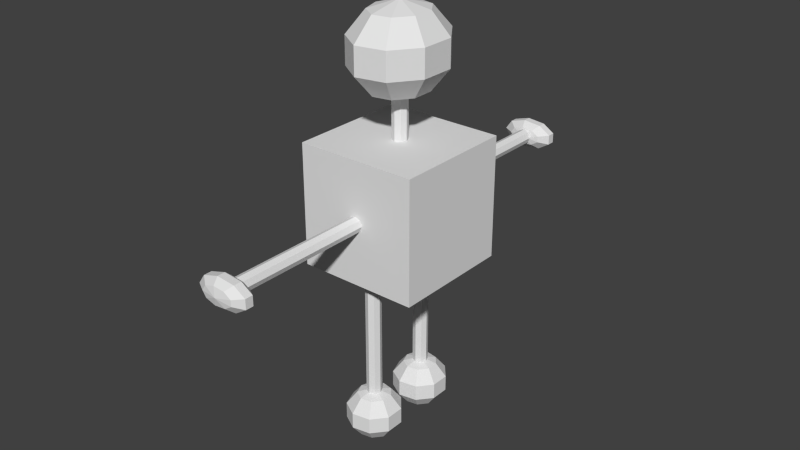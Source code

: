 # Source: TEST_MAN.blend  (saved by Blender 2.77.0; exported with 4.5.12 LTS)
import bpy
from mathutils import Matrix  # noqa: F401  (used for matrix-valued properties, if any)

bpy.ops.wm.read_factory_settings(use_empty=True)
scene = bpy.context.scene
scene.name = 'TEST MAN'

# ---- collections
col_collection_1 = bpy.data.collections.new('Collection 1'); scene.collection.children.link(col_collection_1)

# ---- materials (node trees are filled in below, after node groups)
mat_test_man = bpy.data.materials.new('TEST MAN')
mat_test_man.alpha_threshold = 0.0
mat_test_man.use_transparent_shadow = False
mat_test_man.roughness = 0.5

# ---- material node trees

# ---- world
world_test_man = bpy.data.worlds.new('TEST MAN'); scene.world = world_test_man
world_test_man.color = (0.05088, 0.05088, 0.05088)
world_test_man.use_sun_shadow = False
world_test_man.sun_shadow_jitter_overblur = 0.0
world_test_man.cycles.sampling_method = 'NONE'
world_test_man.cycles.sample_map_resolution = 256

# ---- meshes
me_test_man = bpy.data.meshes.new('TEST MAN')
me_test_man.from_pydata([(1.905e-10, 0.1958, -0.7498), (-0.02686, 0.1847, -0.7498), (-0.03798, 0.1578, -0.7498), (-0.02686, 0.131, -0.7498), (3.511e-09, 0.1198, -0.7498), (0.02686, 0.131, -0.7498), (0.03798, 0.1578, -0.7498), (0.02686, 0.1847, -0.7498), (1.905e-10, 0.1578, -0.7498), (-0.02686, 0.1847, 7.288e-09), (1.905e-10, 0.1958, 7.288e-09), (-0.03798, 0.1578, 7.288e-09), (-0.02686, 0.131, 7.288e-09), (3.511e-09, 0.1198, 7.288e-09), (0.02686, 0.131, 7.288e-09), (0.03798, 0.1578, 7.288e-09), (0.02686, 0.1847, 7.288e-09), (1.905e-10, 0.1578, -1.192e-07), (-0.08418, 0.1578, -0.6441), (-0.06448, 0.2118, -0.6441), (-0.1043, 0.2452, -0.7094), (-0.1043, 0.2452, -0.7901), (-0.06448, 0.2118, -0.8555), (3.212e-08, 0.1578, -0.8804), (-0.01462, 0.2406, -0.6441), (-0.02365, 0.2918, -0.7094), (-0.02365, 0.2918, -0.7901), (-0.01462, 0.2406, -0.8555), (0.04209, 0.2306, -0.6441), (0.0681, 0.2756, -0.7094), (0.0681, 0.2756, -0.7901), (0.04209, 0.2306, -0.8555), (0.0791, 0.1866, -0.6441), (0.128, 0.2043, -0.7094), (0.128, 0.2043, -0.7901), (0.0791, 0.1866, -0.8555), (0.0791, 0.1291, -0.6441), (0.128, 0.1113, -0.7094), (0.128, 0.1113, -0.7901), (0.0791, 0.1291, -0.8555), (0.04209, 0.08502, -0.6441), (0.0681, 0.04003, -0.7094), (0.0681, 0.04003, -0.7901), (0.04209, 0.08502, -0.8555), (-0.01462, 0.07504, -0.6441), (-0.02365, 0.02388, -0.7094), (-0.02365, 0.02388, -0.7901), (-0.01462, 0.07504, -0.8555), (2.253e-08, 0.1578, -0.6191), (-0.06448, 0.1038, -0.6441), (-0.1043, 0.0704, -0.7094), (-0.1043, 0.0704, -0.7901), (-0.06448, 0.1038, -0.8555), (-0.1362, 0.1578, -0.7094), (-0.1362, 0.1578, -0.7901), (-0.08418, 0.1578, -0.8555), (1.905e-10, 0.1958, -0.6248), (1.905e-10, 0.1958, -0.4998), (1.905e-10, 0.1958, -0.3749), (1.905e-10, 0.1958, -0.2499), (1.905e-10, 0.1958, -0.125), (0.02686, 0.1847, -0.125), (0.02686, 0.1847, -0.2499), (0.02686, 0.1847, -0.3749), (0.02686, 0.1847, -0.4998), (0.02686, 0.1847, -0.6248), (0.03798, 0.1578, -0.6248), (0.03798, 0.1578, -0.4998), (0.03798, 0.1578, -0.3749), (0.03798, 0.1578, -0.2499), (0.03798, 0.1578, -0.125), (0.02686, 0.131, -0.125), (0.02686, 0.131, -0.2499), (0.02686, 0.131, -0.3749), (0.02686, 0.131, -0.4998), (0.02686, 0.131, -0.6248), (3.511e-09, 0.1198, -0.6248), (3.511e-09, 0.1198, -0.4998), (3.511e-09, 0.1198, -0.3749), (3.511e-09, 0.1198, -0.2499), (3.511e-09, 0.1198, -0.125), (-0.02686, 0.131, -0.125), (-0.02686, 0.131, -0.2499), (-0.02686, 0.131, -0.3749), (-0.02686, 0.131, -0.4998), (-0.02686, 0.131, -0.6248), (-0.03798, 0.1578, -0.6248), (-0.03798, 0.1578, -0.4998), (-0.03798, 0.1578, -0.3749), (-0.03798, 0.1578, -0.2499), (-0.03798, 0.1578, -0.125), (-0.02686, 0.1847, -0.125), (-0.02686, 0.1847, -0.2499), (-0.02686, 0.1847, -0.3749), (-0.02686, 0.1847, -0.4998), (-0.02686, 0.1847, -0.6248), (0.0, -1.055, 0.2668), (-0.02686, -1.055, 0.2779), (-0.03798, -1.055, 0.3048), (-0.02686, -1.055, 0.3317), (3.321e-09, -1.055, 0.3428), (0.02686, -1.055, 0.3317), (0.03798, -1.055, 0.3048), (0.02686, -1.055, 0.2779), (0.0, -1.055, 0.3048), (-0.02686, -0.3048, 0.2779), (0.0, -0.3048, 0.2668), (-0.03798, -0.3048, 0.3048), (-0.02686, -0.3048, 0.3317), (3.321e-09, -0.3048, 0.3428), (0.02686, -0.3048, 0.3317), (0.03798, -0.3048, 0.3048), (0.02686, -0.3048, 0.2779), (0.0, -0.3048, 0.3048), (-0.08418, -1.004, 0.3048), (-0.06448, -1.004, 0.2762), (-0.1043, -1.035, 0.2585), (-0.1043, -1.074, 0.2585), (-0.06448, -1.105, 0.2762), (3.193e-08, -1.117, 0.3048), (-0.01462, -1.004, 0.2609), (-0.02365, -1.035, 0.2338), (-0.02365, -1.074, 0.2338), (-0.01462, -1.105, 0.2609), (0.04209, -1.004, 0.2662), (0.0681, -1.035, 0.2424), (0.0681, -1.074, 0.2424), (0.04209, -1.105, 0.2662), (0.0791, -1.004, 0.2896), (0.128, -1.035, 0.2802), (0.128, -1.074, 0.2802), (0.0791, -1.105, 0.2896), (0.0791, -1.004, 0.32), (0.128, -1.035, 0.3294), (0.128, -1.074, 0.3294), (0.0791, -1.105, 0.32), (0.04209, -1.004, 0.3434), (0.0681, -1.035, 0.3672), (0.0681, -1.074, 0.3672), (0.04209, -1.105, 0.3434), (-0.01462, -1.004, 0.3487), (-0.02365, -1.035, 0.3758), (-0.02365, -1.074, 0.3758), (-0.01462, -1.105, 0.3487), (2.234e-08, -0.9922, 0.3048), (-0.06448, -1.004, 0.3334), (-0.1043, -1.035, 0.3511), (-0.1043, -1.074, 0.3511), (-0.06448, -1.105, 0.3334), (-0.1362, -1.035, 0.3048), (-0.1362, -1.074, 0.3048), (-0.08418, -1.105, 0.3048), (0.0, -0.9296, 0.2668), (0.0, -0.8046, 0.2668), (0.0, -0.6797, 0.2668), (0.0, -0.5547, 0.2668), (0.0, -0.4298, 0.2668), (0.02686, -0.4298, 0.2779), (0.02686, -0.5547, 0.2779), (0.02686, -0.6797, 0.2779), (0.02686, -0.8046, 0.2779), (0.02686, -0.9296, 0.2779), (0.03798, -0.9296, 0.3048), (0.03798, -0.8046, 0.3048), (0.03798, -0.6797, 0.3048), (0.03798, -0.5547, 0.3048), (0.03798, -0.4298, 0.3048), (0.02686, -0.4298, 0.3317), (0.02686, -0.5547, 0.3317), (0.02686, -0.6797, 0.3317), (0.02686, -0.8046, 0.3317), (0.02686, -0.9296, 0.3317), (3.321e-09, -0.9296, 0.3428), (3.321e-09, -0.8046, 0.3428), (3.321e-09, -0.6797, 0.3428), (3.321e-09, -0.5547, 0.3428), (3.321e-09, -0.4298, 0.3428), (-0.02686, -0.4298, 0.3317), (-0.02686, -0.5547, 0.3317), (-0.02686, -0.6797, 0.3317), (-0.02686, -0.8046, 0.3317), (-0.02686, -0.9296, 0.3317), (-0.03798, -0.9296, 0.3048), (-0.03798, -0.8046, 0.3048), (-0.03798, -0.6797, 0.3048), (-0.03798, -0.5547, 0.3048), (-0.03798, -0.4298, 0.3048), (-0.02686, -0.4298, 0.2779), (-0.02686, -0.5547, 0.2779), (-0.02686, -0.6797, 0.2779), (-0.02686, -0.8046, 0.2779), (-0.02686, -0.9296, 0.2779), (0.0, 1.055, 0.3428), (-0.02686, 1.055, 0.3317), (-0.03798, 1.055, 0.3048), (-0.02686, 1.055, 0.2779), (3.321e-09, 1.055, 0.2668), (0.02686, 1.055, 0.2779), (0.03798, 1.055, 0.3048), (0.02686, 1.055, 0.3317), (0.0, 1.055, 0.3048), (-0.02686, 0.3048, 0.3317), (0.0, 0.3048, 0.3428), (-0.03798, 0.3048, 0.3048), (-0.02686, 0.3048, 0.2779), (3.321e-09, 0.3048, 0.2668), (0.02686, 0.3048, 0.2779), (0.03798, 0.3048, 0.3048), (0.02686, 0.3048, 0.3317), (0.0, 0.3048, 0.3048), (-0.08418, 1.004, 0.3048), (-0.06448, 1.004, 0.3334), (-0.1043, 1.035, 0.3511), (-0.1043, 1.074, 0.3511), (-0.06448, 1.105, 0.3334), (3.193e-08, 1.117, 0.3048), (-0.01462, 1.004, 0.3487), (-0.02365, 1.035, 0.3758), (-0.02365, 1.074, 0.3758), (-0.01462, 1.105, 0.3487), (0.04209, 1.004, 0.3434), (0.0681, 1.035, 0.3672), (0.0681, 1.074, 0.3672), (0.04209, 1.105, 0.3434), (0.0791, 1.004, 0.32), (0.128, 1.035, 0.3294), (0.128, 1.074, 0.3294), (0.0791, 1.105, 0.32), (0.0791, 1.004, 0.2896), (0.128, 1.035, 0.2802), (0.128, 1.074, 0.2802), (0.0791, 1.105, 0.2896), (0.04209, 1.004, 0.2662), (0.0681, 1.035, 0.2424), (0.0681, 1.074, 0.2424), (0.04209, 1.105, 0.2662), (-0.01462, 1.004, 0.2609), (-0.02365, 1.035, 0.2338), (-0.02365, 1.074, 0.2338), (-0.01462, 1.105, 0.2609), (2.234e-08, 0.9922, 0.3048), (-0.06448, 1.004, 0.2762), (-0.1043, 1.035, 0.2585), (-0.1043, 1.074, 0.2585), (-0.06448, 1.105, 0.2762), (-0.1362, 1.035, 0.3048), (-0.1362, 1.074, 0.3048), (-0.08418, 1.105, 0.3048), (0.0, 0.9296, 0.3428), (0.0, 0.8046, 0.3428), (0.0, 0.6797, 0.3428), (0.0, 0.5547, 0.3428), (0.0, 0.4298, 0.3428), (0.02686, 0.4298, 0.3317), (0.02686, 0.5547, 0.3317), (0.02686, 0.6797, 0.3317), (0.02686, 0.8046, 0.3317), (0.02686, 0.9296, 0.3317), (0.03798, 0.9296, 0.3048), (0.03798, 0.8046, 0.3048), (0.03798, 0.6797, 0.3048), (0.03798, 0.5547, 0.3048), (0.03798, 0.4298, 0.3048), (0.02686, 0.4298, 0.2779), (0.02686, 0.5547, 0.2779), (0.02686, 0.6797, 0.2779), (0.02686, 0.8046, 0.2779), (0.02686, 0.9296, 0.2779), (3.321e-09, 0.9296, 0.2668), (3.321e-09, 0.8046, 0.2668), (3.321e-09, 0.6797, 0.2668), (3.321e-09, 0.5547, 0.2668), (3.321e-09, 0.4298, 0.2668), (-0.02686, 0.4298, 0.2779), (-0.02686, 0.5547, 0.2779), (-0.02686, 0.6797, 0.2779), (-0.02686, 0.8046, 0.2779), (-0.02686, 0.9296, 0.2779), (-0.03798, 0.9296, 0.3048), (-0.03798, 0.8046, 0.3048), (-0.03798, 0.6797, 0.3048), (-0.03798, 0.5547, 0.3048), (-0.03798, 0.4298, 0.3048), (-0.02686, 0.4298, 0.3317), (-0.02686, 0.5547, 0.3317), (-0.02686, 0.6797, 0.3317), (-0.02686, 0.8046, 0.3317), (-0.02686, 0.9296, 0.3317), (1.905e-10, -0.03798, 0.8605), (-0.02686, -0.02686, 0.8605), (-0.03798, 2.465e-07, 0.8605), (-0.02686, 0.02686, 0.8605), (3.511e-09, 0.03798, 0.8605), (0.02686, 0.02686, 0.8605), (0.03798, 2.443e-07, 0.8605), (0.02686, -0.02686, 0.8605), (1.905e-10, 2.443e-07, 0.8605), (-0.02686, -0.02686, 0.6096), (1.905e-10, -0.03798, 0.6096), (-0.03798, 2.158e-09, 0.6096), (-0.02686, 0.02686, 0.6096), (3.511e-09, 0.03798, 0.6096), (0.02686, 0.02686, 0.6096), (0.03798, 4.452e-11, 0.6096), (0.02686, -0.02686, 0.6096), (1.905e-10, -6.226e-15, 0.6096), (-0.1352, 1.863e-07, 0.8459), (-0.1035, -0.1013, 0.8459), (-0.1675, -0.164, 0.9562), (-0.1675, -0.164, 1.093), (-0.1035, -0.1013, 1.203), (2.285e-08, 3.164e-07, 1.245), (-0.02347, -0.1553, 0.8459), (-0.03798, -0.2512, 0.9562), (-0.03798, -0.2512, 1.093), (-0.02347, -0.1553, 1.203), (0.06758, -0.1365, 0.8459), (0.1094, -0.2209, 0.9562), (0.1094, -0.2209, 1.093), (0.06758, -0.1365, 1.203), (0.127, -0.05392, 0.8459), (0.2055, -0.08725, 0.9562), (0.2055, -0.08725, 1.093), (0.127, -0.05392, 1.203), (0.127, 0.05392, 0.8459), (0.2055, 0.08725, 0.9562), (0.2055, 0.08725, 1.093), (0.127, 0.05392, 1.203), (0.06758, 0.1365, 0.8459), (0.1094, 0.2209, 0.9562), (0.1094, 0.2209, 1.093), (0.06758, 0.1365, 1.203), (-0.02347, 0.1553, 0.8459), (-0.03798, 0.2512, 0.9562), (-0.03798, 0.2512, 1.093), (-0.02347, 0.1553, 1.203), (7.453e-09, 1.877e-07, 0.8037), (-0.1035, 0.1013, 0.8459), (-0.1675, 0.164, 0.9562), (-0.1675, 0.164, 1.093), (-0.1035, 0.1013, 1.203), (-0.2187, 2.99e-07, 0.9562), (-0.2187, 3.434e-07, 1.093), (-0.1352, 3.466e-07, 1.203), (1.905e-10, -0.03798, 0.8187), (1.905e-10, -0.03798, 0.7768), (1.905e-10, -0.03798, 0.735), (1.905e-10, -0.03798, 0.6932), (1.905e-10, -0.03798, 0.6514), (0.02686, -0.02686, 0.6514), (0.02686, -0.02686, 0.6932), (0.02686, -0.02686, 0.735), (0.02686, -0.02686, 0.7768), (0.02686, -0.02686, 0.8187), (0.03798, 2.036e-07, 0.8187), (0.03798, 1.629e-07, 0.7768), (0.03798, 1.222e-07, 0.735), (0.03798, 8.148e-08, 0.6932), (0.03798, 4.076e-08, 0.6514), (0.02686, 0.02686, 0.6514), (0.02686, 0.02686, 0.6932), (0.02686, 0.02686, 0.735), (0.02686, 0.02686, 0.7768), (0.02686, 0.02686, 0.8187), (3.511e-09, 0.03798, 0.8187), (3.511e-09, 0.03798, 0.7768), (3.511e-09, 0.03798, 0.735), (3.511e-09, 0.03798, 0.6932), (3.511e-09, 0.03798, 0.6514), (-0.02686, 0.02686, 0.6514), (-0.02686, 0.02686, 0.6932), (-0.02686, 0.02686, 0.735), (-0.02686, 0.02686, 0.7768), (-0.02686, 0.02686, 0.8187), (-0.03798, 2.057e-07, 0.8187), (-0.03798, 1.65e-07, 0.7768), (-0.03798, 1.243e-07, 0.735), (-0.03798, 8.359e-08, 0.6932), (-0.03798, 4.288e-08, 0.6514), (-0.02686, -0.02686, 0.6514), (-0.02686, -0.02686, 0.6932), (-0.02686, -0.02686, 0.735), (-0.02686, -0.02686, 0.7768), (-0.02686, -0.02686, 0.8187), (1.905e-10, -0.153, -0.7498), (-0.02686, -0.1641, -0.7498), (-0.03798, -0.191, -0.7498), (-0.02686, -0.2178, -0.7498), (3.511e-09, -0.229, -0.7498), (0.02686, -0.2178, -0.7498), (0.03798, -0.191, -0.7498), (0.02686, -0.1641, -0.7498), (1.905e-10, -0.191, -0.7498), (-0.02686, -0.1641, 7.288e-09), (1.905e-10, -0.153, 7.288e-09), (-0.03798, -0.191, 7.288e-09), (-0.02686, -0.2178, 7.288e-09), (3.511e-09, -0.229, 7.288e-09), (0.02686, -0.2178, 7.288e-09), (0.03798, -0.191, 7.288e-09), (0.02686, -0.1641, 7.288e-09), (1.905e-10, -0.191, -1.192e-07), (-0.08418, -0.191, -0.6441), (-0.06448, -0.137, -0.6441), (-0.1043, -0.1036, -0.7094), (-0.1043, -0.1036, -0.7901), (-0.06448, -0.137, -0.8555), (3.212e-08, -0.191, -0.8804), (-0.01462, -0.1082, -0.6441), (-0.02365, -0.05705, -0.7094), (-0.02365, -0.05705, -0.7901), (-0.01462, -0.1082, -0.8555), (0.04209, -0.1182, -0.6441), (0.0681, -0.0732, -0.7094), (0.0681, -0.0732, -0.7901), (0.04209, -0.1182, -0.8555), (0.0791, -0.1622, -0.6441), (0.128, -0.1445, -0.7094), (0.128, -0.1445, -0.7901), (0.0791, -0.1622, -0.8555), (0.0791, -0.2197, -0.6441), (0.128, -0.2375, -0.7094), (0.128, -0.2375, -0.7901), (0.0791, -0.2197, -0.8555), (0.04209, -0.2638, -0.6441), (0.0681, -0.3088, -0.7094), (0.0681, -0.3088, -0.7901), (0.04209, -0.2638, -0.8555), (-0.01462, -0.2738, -0.6441), (-0.02365, -0.3249, -0.7094), (-0.02365, -0.3249, -0.7901), (-0.01462, -0.2738, -0.8555), (2.253e-08, -0.191, -0.6191), (-0.06448, -0.245, -0.6441), (-0.1043, -0.2784, -0.7094), (-0.1043, -0.2784, -0.7901), (-0.06448, -0.245, -0.8555), (-0.1362, -0.191, -0.7094), (-0.1362, -0.191, -0.7901), (-0.08418, -0.191, -0.8555), (1.905e-10, -0.153, -0.6248), (1.905e-10, -0.153, -0.4998), (1.905e-10, -0.153, -0.3749), (1.905e-10, -0.153, -0.2499), (1.905e-10, -0.153, -0.125), (0.02686, -0.1641, -0.125), (0.02686, -0.1641, -0.2499), (0.02686, -0.1641, -0.3749), (0.02686, -0.1641, -0.4998), (0.02686, -0.1641, -0.6248), (0.03798, -0.191, -0.6248), (0.03798, -0.191, -0.4998), (0.03798, -0.191, -0.3749), (0.03798, -0.191, -0.2499), (0.03798, -0.191, -0.125), (0.02686, -0.2178, -0.125), (0.02686, -0.2178, -0.2499), (0.02686, -0.2178, -0.3749), (0.02686, -0.2178, -0.4998), (0.02686, -0.2178, -0.6248), (3.511e-09, -0.229, -0.6248), (3.511e-09, -0.229, -0.4998), (3.511e-09, -0.229, -0.3749), (3.511e-09, -0.229, -0.2499), (3.511e-09, -0.229, -0.125), (-0.02686, -0.2178, -0.125), (-0.02686, -0.2178, -0.2499), (-0.02686, -0.2178, -0.3749), (-0.02686, -0.2178, -0.4998), (-0.02686, -0.2178, -0.6248), (-0.03798, -0.191, -0.6248), (-0.03798, -0.191, -0.4998), (-0.03798, -0.191, -0.3749), (-0.03798, -0.191, -0.2499), (-0.03798, -0.191, -0.125), (-0.02686, -0.1641, -0.125), (-0.02686, -0.1641, -0.2499), (-0.02686, -0.1641, -0.3749), (-0.02686, -0.1641, -0.4998), (-0.02686, -0.1641, -0.6248), (-0.3048, -0.3048, 0.0), (-0.3048, -0.3048, 0.6096), (-0.3048, 0.3048, 0.0), (-0.3048, 0.3048, 0.6096), (0.3048, -0.3048, 0.0), (0.3048, -0.3048, 0.6096), (0.3048, 0.3048, 0.0), (0.3048, 0.3048, 0.6096)], [], [(1, 8, 2), (2, 8, 3), (3, 8, 4), (4, 8, 5), (5, 8, 6), (6, 8, 7), (7, 8, 0), (0, 8, 1), (9, 11, 17), (11, 12, 17), (12, 13, 17), (13, 14, 17), (14, 15, 17), (15, 16, 17), (16, 10, 17), (10, 9, 17), (61, 60, 10, 16), (71, 70, 15, 14), (81, 80, 13, 12), (91, 90, 11, 9), (70, 61, 16, 15), (80, 71, 14, 13), (90, 81, 12, 11), (60, 91, 9, 10), (54, 53, 20, 21), (18, 48, 19), (55, 54, 21, 22), (53, 18, 19, 20), (23, 55, 22), (23, 22, 27), (21, 20, 25, 26), (19, 48, 24), (22, 21, 26, 27), (20, 19, 24, 25), (23, 27, 31), (26, 25, 29, 30), (24, 48, 28), (27, 26, 30, 31), (25, 24, 28, 29), (23, 31, 35), (30, 29, 33, 34), (28, 48, 32), (31, 30, 34, 35), (29, 28, 32, 33), (23, 35, 39), (34, 33, 37, 38), (32, 48, 36), (35, 34, 38, 39), (33, 32, 36, 37), (23, 39, 43), (38, 37, 41, 42), (36, 48, 40), (39, 38, 42, 43), (37, 36, 40, 41), (23, 43, 47), (42, 41, 45, 46), (40, 48, 44), (43, 42, 46, 47), (41, 40, 44, 45), (23, 47, 52), (46, 45, 50, 51), (44, 48, 49), (47, 46, 51, 52), (45, 44, 49, 50), (23, 52, 55), (51, 50, 53, 54), (49, 48, 18), (52, 51, 54, 55), (50, 49, 18, 53), (0, 1, 95, 56), (56, 95, 94, 57), (57, 94, 93, 58), (58, 93, 92, 59), (59, 92, 91, 60), (2, 3, 85, 86), (86, 85, 84, 87), (87, 84, 83, 88), (88, 83, 82, 89), (89, 82, 81, 90), (4, 5, 75, 76), (76, 75, 74, 77), (77, 74, 73, 78), (78, 73, 72, 79), (79, 72, 71, 80), (6, 7, 65, 66), (66, 65, 64, 67), (67, 64, 63, 68), (68, 63, 62, 69), (69, 62, 61, 70), (1, 2, 86, 95), (95, 86, 87, 94), (94, 87, 88, 93), (93, 88, 89, 92), (92, 89, 90, 91), (3, 4, 76, 85), (85, 76, 77, 84), (84, 77, 78, 83), (83, 78, 79, 82), (82, 79, 80, 81), (5, 6, 66, 75), (75, 66, 67, 74), (74, 67, 68, 73), (73, 68, 69, 72), (72, 69, 70, 71), (7, 0, 56, 65), (65, 56, 57, 64), (64, 57, 58, 63), (63, 58, 59, 62), (62, 59, 60, 61), (97, 104, 98), (98, 104, 99), (99, 104, 100), (100, 104, 101), (101, 104, 102), (102, 104, 103), (103, 104, 96), (96, 104, 97), (105, 107, 113), (107, 108, 113), (108, 109, 113), (109, 110, 113), (110, 111, 113), (111, 112, 113), (112, 106, 113), (106, 105, 113), (157, 156, 106, 112), (167, 166, 111, 110), (177, 176, 109, 108), (187, 186, 107, 105), (166, 157, 112, 111), (176, 167, 110, 109), (186, 177, 108, 107), (156, 187, 105, 106), (150, 149, 116, 117), (114, 144, 115), (151, 150, 117, 118), (149, 114, 115, 116), (119, 151, 118), (119, 118, 123), (117, 116, 121, 122), (115, 144, 120), (118, 117, 122, 123), (116, 115, 120, 121), (119, 123, 127), (122, 121, 125, 126), (120, 144, 124), (123, 122, 126, 127), (121, 120, 124, 125), (119, 127, 131), (126, 125, 129, 130), (124, 144, 128), (127, 126, 130, 131), (125, 124, 128, 129), (119, 131, 135), (130, 129, 133, 134), (128, 144, 132), (131, 130, 134, 135), (129, 128, 132, 133), (119, 135, 139), (134, 133, 137, 138), (132, 144, 136), (135, 134, 138, 139), (133, 132, 136, 137), (119, 139, 143), (138, 137, 141, 142), (136, 144, 140), (139, 138, 142, 143), (137, 136, 140, 141), (119, 143, 148), (142, 141, 146, 147), (140, 144, 145), (143, 142, 147, 148), (141, 140, 145, 146), (119, 148, 151), (147, 146, 149, 150), (145, 144, 114), (148, 147, 150, 151), (146, 145, 114, 149), (96, 97, 191, 152), (152, 191, 190, 153), (153, 190, 189, 154), (154, 189, 188, 155), (155, 188, 187, 156), (98, 99, 181, 182), (182, 181, 180, 183), (183, 180, 179, 184), (184, 179, 178, 185), (185, 178, 177, 186), (100, 101, 171, 172), (172, 171, 170, 173), (173, 170, 169, 174), (174, 169, 168, 175), (175, 168, 167, 176), (102, 103, 161, 162), (162, 161, 160, 163), (163, 160, 159, 164), (164, 159, 158, 165), (165, 158, 157, 166), (97, 98, 182, 191), (191, 182, 183, 190), (190, 183, 184, 189), (189, 184, 185, 188), (188, 185, 186, 187), (99, 100, 172, 181), (181, 172, 173, 180), (180, 173, 174, 179), (179, 174, 175, 178), (178, 175, 176, 177), (101, 102, 162, 171), (171, 162, 163, 170), (170, 163, 164, 169), (169, 164, 165, 168), (168, 165, 166, 167), (103, 96, 152, 161), (161, 152, 153, 160), (160, 153, 154, 159), (159, 154, 155, 158), (158, 155, 156, 157), (193, 200, 194), (194, 200, 195), (195, 200, 196), (196, 200, 197), (197, 200, 198), (198, 200, 199), (199, 200, 192), (192, 200, 193), (201, 203, 209), (203, 204, 209), (204, 205, 209), (205, 206, 209), (206, 207, 209), (207, 208, 209), (208, 202, 209), (202, 201, 209), (253, 252, 202, 208), (263, 262, 207, 206), (273, 272, 205, 204), (283, 282, 203, 201), (262, 253, 208, 207), (272, 263, 206, 205), (282, 273, 204, 203), (252, 283, 201, 202), (246, 245, 212, 213), (210, 240, 211), (247, 246, 213, 214), (245, 210, 211, 212), (215, 247, 214), (215, 214, 219), (213, 212, 217, 218), (211, 240, 216), (214, 213, 218, 219), (212, 211, 216, 217), (215, 219, 223), (218, 217, 221, 222), (216, 240, 220), (219, 218, 222, 223), (217, 216, 220, 221), (215, 223, 227), (222, 221, 225, 226), (220, 240, 224), (223, 222, 226, 227), (221, 220, 224, 225), (215, 227, 231), (226, 225, 229, 230), (224, 240, 228), (227, 226, 230, 231), (225, 224, 228, 229), (215, 231, 235), (230, 229, 233, 234), (228, 240, 232), (231, 230, 234, 235), (229, 228, 232, 233), (215, 235, 239), (234, 233, 237, 238), (232, 240, 236), (235, 234, 238, 239), (233, 232, 236, 237), (215, 239, 244), (238, 237, 242, 243), (236, 240, 241), (239, 238, 243, 244), (237, 236, 241, 242), (215, 244, 247), (243, 242, 245, 246), (241, 240, 210), (244, 243, 246, 247), (242, 241, 210, 245), (192, 193, 287, 248), (248, 287, 286, 249), (249, 286, 285, 250), (250, 285, 284, 251), (251, 284, 283, 252), (194, 195, 277, 278), (278, 277, 276, 279), (279, 276, 275, 280), (280, 275, 274, 281), (281, 274, 273, 282), (196, 197, 267, 268), (268, 267, 266, 269), (269, 266, 265, 270), (270, 265, 264, 271), (271, 264, 263, 272), (198, 199, 257, 258), (258, 257, 256, 259), (259, 256, 255, 260), (260, 255, 254, 261), (261, 254, 253, 262), (193, 194, 278, 287), (287, 278, 279, 286), (286, 279, 280, 285), (285, 280, 281, 284), (284, 281, 282, 283), (195, 196, 268, 277), (277, 268, 269, 276), (276, 269, 270, 275), (275, 270, 271, 274), (274, 271, 272, 273), (197, 198, 258, 267), (267, 258, 259, 266), (266, 259, 260, 265), (265, 260, 261, 264), (264, 261, 262, 263), (199, 192, 248, 257), (257, 248, 249, 256), (256, 249, 250, 255), (255, 250, 251, 254), (254, 251, 252, 253), (289, 296, 290), (290, 296, 291), (291, 296, 292), (292, 296, 293), (293, 296, 294), (294, 296, 295), (295, 296, 288), (288, 296, 289), (297, 299, 305), (299, 300, 305), (300, 301, 305), (301, 302, 305), (302, 303, 305), (303, 304, 305), (304, 298, 305), (298, 297, 305), (349, 348, 298, 304), (359, 358, 303, 302), (369, 368, 301, 300), (379, 378, 299, 297), (358, 349, 304, 303), (368, 359, 302, 301), (378, 369, 300, 299), (348, 379, 297, 298), (342, 341, 308, 309), (306, 336, 307), (343, 342, 309, 310), (341, 306, 307, 308), (311, 343, 310), (311, 310, 315), (309, 308, 313, 314), (307, 336, 312), (310, 309, 314, 315), (308, 307, 312, 313), (311, 315, 319), (314, 313, 317, 318), (312, 336, 316), (315, 314, 318, 319), (313, 312, 316, 317), (311, 319, 323), (318, 317, 321, 322), (316, 336, 320), (319, 318, 322, 323), (317, 316, 320, 321), (311, 323, 327), (322, 321, 325, 326), (320, 336, 324), (323, 322, 326, 327), (321, 320, 324, 325), (311, 327, 331), (326, 325, 329, 330), (324, 336, 328), (327, 326, 330, 331), (325, 324, 328, 329), (311, 331, 335), (330, 329, 333, 334), (328, 336, 332), (331, 330, 334, 335), (329, 328, 332, 333), (311, 335, 340), (334, 333, 338, 339), (332, 336, 337), (335, 334, 339, 340), (333, 332, 337, 338), (311, 340, 343), (339, 338, 341, 342), (337, 336, 306), (340, 339, 342, 343), (338, 337, 306, 341), (288, 289, 383, 344), (344, 383, 382, 345), (345, 382, 381, 346), (346, 381, 380, 347), (347, 380, 379, 348), (290, 291, 373, 374), (374, 373, 372, 375), (375, 372, 371, 376), (376, 371, 370, 377), (377, 370, 369, 378), (292, 293, 363, 364), (364, 363, 362, 365), (365, 362, 361, 366), (366, 361, 360, 367), (367, 360, 359, 368), (294, 295, 353, 354), (354, 353, 352, 355), (355, 352, 351, 356), (356, 351, 350, 357), (357, 350, 349, 358), (289, 290, 374, 383), (383, 374, 375, 382), (382, 375, 376, 381), (381, 376, 377, 380), (380, 377, 378, 379), (291, 292, 364, 373), (373, 364, 365, 372), (372, 365, 366, 371), (371, 366, 367, 370), (370, 367, 368, 369), (293, 294, 354, 363), (363, 354, 355, 362), (362, 355, 356, 361), (361, 356, 357, 360), (360, 357, 358, 359), (295, 288, 344, 353), (353, 344, 345, 352), (352, 345, 346, 351), (351, 346, 347, 350), (350, 347, 348, 349), (385, 392, 386), (386, 392, 387), (387, 392, 388), (388, 392, 389), (389, 392, 390), (390, 392, 391), (391, 392, 384), (384, 392, 385), (393, 395, 401), (395, 396, 401), (396, 397, 401), (397, 398, 401), (398, 399, 401), (399, 400, 401), (400, 394, 401), (394, 393, 401), (445, 444, 394, 400), (455, 454, 399, 398), (465, 464, 397, 396), (475, 474, 395, 393), (454, 445, 400, 399), (464, 455, 398, 397), (474, 465, 396, 395), (444, 475, 393, 394), (438, 437, 404, 405), (402, 432, 403), (439, 438, 405, 406), (437, 402, 403, 404), (407, 439, 406), (407, 406, 411), (405, 404, 409, 410), (403, 432, 408), (406, 405, 410, 411), (404, 403, 408, 409), (407, 411, 415), (410, 409, 413, 414), (408, 432, 412), (411, 410, 414, 415), (409, 408, 412, 413), (407, 415, 419), (414, 413, 417, 418), (412, 432, 416), (415, 414, 418, 419), (413, 412, 416, 417), (407, 419, 423), (418, 417, 421, 422), (416, 432, 420), (419, 418, 422, 423), (417, 416, 420, 421), (407, 423, 427), (422, 421, 425, 426), (420, 432, 424), (423, 422, 426, 427), (421, 420, 424, 425), (407, 427, 431), (426, 425, 429, 430), (424, 432, 428), (427, 426, 430, 431), (425, 424, 428, 429), (407, 431, 436), (430, 429, 434, 435), (428, 432, 433), (431, 430, 435, 436), (429, 428, 433, 434), (407, 436, 439), (435, 434, 437, 438), (433, 432, 402), (436, 435, 438, 439), (434, 433, 402, 437), (384, 385, 479, 440), (440, 479, 478, 441), (441, 478, 477, 442), (442, 477, 476, 443), (443, 476, 475, 444), (386, 387, 469, 470), (470, 469, 468, 471), (471, 468, 467, 472), (472, 467, 466, 473), (473, 466, 465, 474), (388, 389, 459, 460), (460, 459, 458, 461), (461, 458, 457, 462), (462, 457, 456, 463), (463, 456, 455, 464), (390, 391, 449, 450), (450, 449, 448, 451), (451, 448, 447, 452), (452, 447, 446, 453), (453, 446, 445, 454), (385, 386, 470, 479), (479, 470, 471, 478), (478, 471, 472, 477), (477, 472, 473, 476), (476, 473, 474, 475), (387, 388, 460, 469), (469, 460, 461, 468), (468, 461, 462, 467), (467, 462, 463, 466), (466, 463, 464, 465), (389, 390, 450, 459), (459, 450, 451, 458), (458, 451, 452, 457), (457, 452, 453, 456), (456, 453, 454, 455), (391, 384, 440, 449), (449, 440, 441, 448), (448, 441, 442, 447), (447, 442, 443, 446), (446, 443, 444, 445), (481, 483, 482, 480), (483, 487, 486, 482), (487, 485, 484, 486), (485, 481, 480, 484), (480, 482, 486, 484), (485, 487, 483, 481)])
_uv = me_test_man.uv_layers.new(name='TEST MAN')
_uv.uv.foreach_set('vector', [0.7965, 0.1594, 0.789, 0.1594, 0.789, 0.1594, 0.789, 0.1594, 0.789, 0.1594, 0.7815, 0.1594, 0.7815, 0.1594, 0.789, 0.1594, 0.7784, 0.1594, 0.7784, 0.1594, 0.789, 0.1594, 0.7815, 0.1594, 0.7815, 0.1594, 0.789, 0.1594, 0.789, 0.1594, 0.789, 0.1594, 0.789, 0.1594, 0.7965, 0.1594, 0.7965, 0.1594, 0.789, 0.1594, 0.7996, 0.1594, 0.7996, 0.1594, 0.789, 0.1594, 0.7965, 0.1594, 0.7965, 0.99, 0.789, 0.99, 0.789, 0.99, 0.789, 0.99, 0.7815, 0.99, 0.789, 0.99, 0.7815, 0.99, 0.7784, 0.99, 0.789, 0.99, 0.7784, 0.99, 0.7815, 0.99, 0.789, 0.99, 0.7815, 0.99, 0.789, 0.99, 0.789, 0.99, 0.789, 0.99, 0.7965, 0.99, 0.789, 0.99, 0.7965, 0.99, 0.7996, 0.99, 0.789, 0.99, 0.7996, 0.99, 0.7965, 0.99, 0.789, 0.99, 0.7965, 0.8515, 0.7996, 0.8515, 0.7996, 0.99, 0.7965, 0.99, 0.7815, 0.8515, 0.789, 0.8515, 0.789, 0.99, 0.7815, 0.99, 0.7815, 0.8515, 0.7784, 0.8515, 0.7784, 0.99, 0.7815, 0.99, 0.7965, 0.8515, 0.789, 0.8515, 0.789, 0.99, 0.7965, 0.99, 0.789, 0.8515, 0.7965, 0.8515, 0.7965, 0.99, 0.789, 0.99, 0.7784, 0.8515, 0.7815, 0.8515, 0.7815, 0.99, 0.7784, 0.99, 0.789, 0.8515, 0.7815, 0.8515, 0.7815, 0.99, 0.789, 0.99, 0.7996, 0.8515, 0.7965, 0.8515, 0.7965, 0.99, 0.7996, 0.99, 0.789, 0.1147, 0.789, 0.2041, 0.8135, 0.2041, 0.8135, 0.1147, 0.789, 0.2765, 0.789, 0.3041, 0.8041, 0.2765, 0.789, 0.04233, 0.789, 0.1147, 0.8135, 0.1147, 0.8041, 0.04233, 0.789, 0.2041, 0.789, 0.2765, 0.8041, 0.2765, 0.8135, 0.2041, 0.789, 0.01469, 0.789, 0.04233, 0.8041, 0.04233, 0.789, 0.01469, 0.8041, 0.04233, 0.8122, 0.04233, 0.8135, 0.1147, 0.8135, 0.2041, 0.8265, 0.2041, 0.8265, 0.1147, 0.8041, 0.2765, 0.789, 0.3041, 0.8122, 0.2765, 0.8041, 0.04233, 0.8135, 0.1147, 0.8265, 0.1147, 0.8122, 0.04233, 0.8135, 0.2041, 0.8041, 0.2765, 0.8122, 0.2765, 0.8265, 0.2041, 0.789, 0.01469, 0.8122, 0.04233, 0.8094, 0.04233, 0.8265, 0.1147, 0.8265, 0.2041, 0.822, 0.2041, 0.822, 0.1147, 0.8122, 0.2765, 0.789, 0.3041, 0.8094, 0.2765, 0.8122, 0.04233, 0.8265, 0.1147, 0.822, 0.1147, 0.8094, 0.04233, 0.8265, 0.2041, 0.8122, 0.2765, 0.8094, 0.2765, 0.822, 0.2041, 0.789, 0.01469, 0.8094, 0.04233, 0.797, 0.04233, 0.822, 0.1147, 0.822, 0.2041, 0.802, 0.2041, 0.802, 0.1147, 0.8094, 0.2765, 0.789, 0.3041, 0.797, 0.2765, 0.8094, 0.04233, 0.822, 0.1147, 0.802, 0.1147, 0.797, 0.04233, 0.822, 0.2041, 0.8094, 0.2765, 0.797, 0.2765, 0.802, 0.2041, 0.789, 0.01469, 0.797, 0.04233, 0.7809, 0.04233, 0.802, 0.1147, 0.802, 0.2041, 0.776, 0.2041, 0.776, 0.1147, 0.797, 0.2765, 0.789, 0.3041, 0.7809, 0.2765, 0.797, 0.04233, 0.802, 0.1147, 0.776, 0.1147, 0.7809, 0.04233, 0.802, 0.2041, 0.797, 0.2765, 0.7809, 0.2765, 0.776, 0.2041, 0.789, 0.01469, 0.7809, 0.04233, 0.7686, 0.04233, 0.776, 0.1147, 0.776, 0.2041, 0.756, 0.2041, 0.756, 0.1147, 0.7809, 0.2765, 0.789, 0.3041, 0.7686, 0.2765, 0.7809, 0.04233, 0.776, 0.1147, 0.756, 0.1147, 0.7686, 0.04233, 0.776, 0.2041, 0.7809, 0.2765, 0.7686, 0.2765, 0.756, 0.2041, 0.789, 0.01469, 0.7686, 0.04233, 0.7658, 0.04233, 0.756, 0.1147, 0.756, 0.2041, 0.7515, 0.2041, 0.7515, 0.1147, 0.7686, 0.2765, 0.789, 0.3041, 0.7658, 0.2765, 0.7686, 0.04233, 0.756, 0.1147, 0.7515, 0.1147, 0.7658, 0.04233, 0.756, 0.2041, 0.7686, 0.2765, 0.7658, 0.2765, 0.7515, 0.2041, 0.789, 0.01469, 0.7658, 0.04233, 0.7739, 0.04233, 0.7515, 0.1147, 0.7515, 0.2041, 0.7645, 0.2041, 0.7645, 0.1147, 0.7658, 0.2765, 0.789, 0.3041, 0.7739, 0.2765, 0.7658, 0.04233, 0.7515, 0.1147, 0.7645, 0.1147, 0.7739, 0.04233, 0.7515, 0.2041, 0.7658, 0.2765, 0.7739, 0.2765, 0.7645, 0.2041, 0.789, 0.01469, 0.7739, 0.04233, 0.789, 0.04233, 0.7645, 0.1147, 0.7645, 0.2041, 0.789, 0.2041, 0.789, 0.1147, 0.7739, 0.2765, 0.789, 0.3041, 0.789, 0.2765, 0.7739, 0.04233, 0.7645, 0.1147, 0.789, 0.1147, 0.789, 0.04233, 0.7645, 0.2041, 0.7739, 0.2765, 0.789, 0.2765, 0.789, 0.2041, 0.7996, 0.1594, 0.7965, 0.1594, 0.7965, 0.2978, 0.7996, 0.2978, 0.7996, 0.2978, 0.7965, 0.2978, 0.7965, 0.4363, 0.7996, 0.4363, 0.7996, 0.4363, 0.7965, 0.4363, 0.7965, 0.5747, 0.7996, 0.5747, 0.7996, 0.5747, 0.7965, 0.5747, 0.7965, 0.7131, 0.7996, 0.7131, 0.7996, 0.7131, 0.7965, 0.7131, 0.7965, 0.8515, 0.7996, 0.8515, 0.789, 0.1594, 0.7815, 0.1594, 0.7815, 0.2978, 0.789, 0.2978, 0.789, 0.2978, 0.7815, 0.2978, 0.7815, 0.4363, 0.789, 0.4363, 0.789, 0.4363, 0.7815, 0.4363, 0.7815, 0.5747, 0.789, 0.5747, 0.789, 0.5747, 0.7815, 0.5747, 0.7815, 0.7131, 0.789, 0.7131, 0.789, 0.7131, 0.7815, 0.7131, 0.7815, 0.8515, 0.789, 0.8515, 0.7784, 0.1594, 0.7815, 0.1594, 0.7815, 0.2978, 0.7784, 0.2978, 0.7784, 0.2978, 0.7815, 0.2978, 0.7815, 0.4363, 0.7784, 0.4363, 0.7784, 0.4363, 0.7815, 0.4363, 0.7815, 0.5747, 0.7784, 0.5747, 0.7784, 0.5747, 0.7815, 0.5747, 0.7815, 0.7131, 0.7784, 0.7131, 0.7784, 0.7131, 0.7815, 0.7131, 0.7815, 0.8515, 0.7784, 0.8515, 0.789, 0.1594, 0.7965, 0.1594, 0.7965, 0.2978, 0.789, 0.2978, 0.789, 0.2978, 0.7965, 0.2978, 0.7965, 0.4363, 0.789, 0.4363, 0.789, 0.4363, 0.7965, 0.4363, 0.7965, 0.5747, 0.789, 0.5747, 0.789, 0.5747, 0.7965, 0.5747, 0.7965, 0.7131, 0.789, 0.7131, 0.789, 0.7131, 0.7965, 0.7131, 0.7965, 0.8515, 0.789, 0.8515, 0.7965, 0.1594, 0.789, 0.1594, 0.789, 0.2978, 0.7965, 0.2978, 0.7965, 0.2978, 0.789, 0.2978, 0.789, 0.4363, 0.7965, 0.4363, 0.7965, 0.4363, 0.789, 0.4363, 0.789, 0.5747, 0.7965, 0.5747, 0.7965, 0.5747, 0.789, 0.5747, 0.789, 0.7131, 0.7965, 0.7131, 0.7965, 0.7131, 0.789, 0.7131, 0.789, 0.8515, 0.7965, 0.8515, 0.7815, 0.1594, 0.7784, 0.1594, 0.7784, 0.2978, 0.7815, 0.2978, 0.7815, 0.2978, 0.7784, 0.2978, 0.7784, 0.4363, 0.7815, 0.4363, 0.7815, 0.4363, 0.7784, 0.4363, 0.7784, 0.5747, 0.7815, 0.5747, 0.7815, 0.5747, 0.7784, 0.5747, 0.7784, 0.7131, 0.7815, 0.7131, 0.7815, 0.7131, 0.7784, 0.7131, 0.7784, 0.8515, 0.7815, 0.8515, 0.7815, 0.1594, 0.789, 0.1594, 0.789, 0.2978, 0.7815, 0.2978, 0.7815, 0.2978, 0.789, 0.2978, 0.789, 0.4363, 0.7815, 0.4363, 0.7815, 0.4363, 0.789, 0.4363, 0.789, 0.5747, 0.7815, 0.5747, 0.7815, 0.5747, 0.789, 0.5747, 0.789, 0.7131, 0.7815, 0.7131, 0.7815, 0.7131, 0.789, 0.7131, 0.789, 0.8515, 0.7815, 0.8515, 0.7965, 0.1594, 0.7996, 0.1594, 0.7996, 0.2978, 0.7965, 0.2978, 0.7965, 0.2978, 0.7996, 0.2978, 0.7996, 0.4363, 0.7965, 0.4363, 0.7965, 0.4363, 0.7996, 0.4363, 0.7996, 0.5747, 0.7965, 0.5747, 0.7965, 0.5747, 0.7996, 0.5747, 0.7996, 0.7131, 0.7965, 0.7131, 0.7965, 0.7131, 0.7996, 0.7131, 0.7996, 0.8515, 0.7965, 0.8515, 0.6669, 0.3284, 0.6669, 0.5008, 0.6669, 0.5008, 0.6669, 0.5008, 0.6669, 0.5008, 0.6669, 0.6733, 0.6669, 0.6733, 0.6669, 0.5008, 0.6669, 0.7447, 0.6669, 0.7447, 0.6669, 0.5008, 0.6669, 0.6733, 0.6669, 0.6733, 0.6669, 0.5008, 0.6669, 0.5008, 0.6669, 0.5008, 0.6669, 0.5008, 0.6669, 0.3284, 0.6669, 0.3284, 0.6669, 0.5008, 0.6669, 0.2569, 0.6669, 0.2569, 0.6669, 0.5008, 0.6669, 0.3284, 0.8768, 0.3284, 0.8768, 0.5008, 0.8768, 0.5008, 0.8768, 0.5008, 0.8768, 0.6733, 0.8768, 0.5008, 0.8768, 0.6733, 0.8768, 0.7447, 0.8768, 0.5008, 0.8768, 0.7447, 0.8768, 0.6733, 0.8768, 0.5008, 0.8768, 0.6733, 0.8768, 0.5008, 0.8768, 0.5008, 0.8768, 0.5008, 0.8768, 0.3284, 0.8768, 0.5008, 0.8768, 0.3284, 0.8768, 0.2569, 0.8768, 0.5008, 0.8768, 0.2569, 0.8768, 0.3284, 0.8768, 0.5008, 0.8419, 0.3284, 0.8419, 0.2569, 0.8768, 0.2569, 0.8768, 0.3284, 0.8419, 0.6733, 0.8419, 0.5008, 0.8768, 0.5008, 0.8768, 0.6733, 0.8419, 0.6733, 0.8419, 0.7447, 0.8768, 0.7447, 0.8768, 0.6733, 0.8419, 0.3284, 0.8419, 0.5008, 0.8768, 0.5008, 0.8768, 0.3284, 0.8419, 0.5008, 0.8419, 0.3284, 0.8768, 0.3284, 0.8768, 0.5008, 0.8419, 0.7447, 0.8419, 0.6733, 0.8768, 0.6733, 0.8768, 0.7447, 0.8419, 0.5008, 0.8419, 0.6733, 0.8768, 0.6733, 0.8768, 0.5008, 0.8419, 0.2569, 0.8419, 0.3284, 0.8768, 0.3284, 0.8768, 0.2569, 0.6615, 0.5008, 0.6723, 0.5008, 0.6723, 0.2034, 0.6615, 0.2034, 0.681, 0.5008, 0.6844, 0.5008, 0.681, 0.317, 0.6528, 0.5008, 0.6615, 0.5008, 0.6615, 0.2034, 0.6528, 0.317, 0.6723, 0.5008, 0.681, 0.5008, 0.681, 0.317, 0.6723, 0.2034, 0.6495, 0.5008, 0.6528, 0.5008, 0.6528, 0.317, 0.6495, 0.5008, 0.6528, 0.317, 0.6528, 0.2192, 0.6615, 0.2034, 0.6723, 0.2034, 0.6723, 0.04511, 0.6615, 0.04511, 0.681, 0.317, 0.6844, 0.5008, 0.681, 0.2192, 0.6528, 0.317, 0.6615, 0.2034, 0.6615, 0.04511, 0.6528, 0.2192, 0.6723, 0.2034, 0.681, 0.317, 0.681, 0.2192, 0.6723, 0.04511, 0.6495, 0.5008, 0.6528, 0.2192, 0.6528, 0.2531, 0.6615, 0.04511, 0.6723, 0.04511, 0.6723, 0.1001, 0.6615, 0.1001, 0.681, 0.2192, 0.6844, 0.5008, 0.681, 0.2531, 0.6528, 0.2192, 0.6615, 0.04511, 0.6615, 0.1001, 0.6528, 0.2531, 0.6723, 0.04511, 0.681, 0.2192, 0.681, 0.2531, 0.6723, 0.1001, 0.6495, 0.5008, 0.6528, 0.2531, 0.6528, 0.403, 0.6615, 0.1001, 0.6723, 0.1001, 0.6723, 0.3425, 0.6615, 0.3425, 0.681, 0.2531, 0.6844, 0.5008, 0.681, 0.403, 0.6528, 0.2531, 0.6615, 0.1001, 0.6615, 0.3425, 0.6528, 0.403, 0.6723, 0.1001, 0.681, 0.2531, 0.681, 0.403, 0.6723, 0.3425, 0.6495, 0.5008, 0.6528, 0.403, 0.6528, 0.5986, 0.6615, 0.3425, 0.6723, 0.3425, 0.6723, 0.6591, 0.6615, 0.6591, 0.681, 0.403, 0.6844, 0.5008, 0.681, 0.5986, 0.6528, 0.403, 0.6615, 0.3425, 0.6615, 0.6591, 0.6528, 0.5986, 0.6723, 0.3425, 0.681, 0.403, 0.681, 0.5986, 0.6723, 0.6591, 0.6495, 0.5008, 0.6528, 0.5986, 0.6528, 0.7485, 0.6615, 0.6591, 0.6723, 0.6591, 0.6723, 0.9015, 0.6615, 0.9015, 0.681, 0.5986, 0.6844, 0.5008, 0.681, 0.7485, 0.6528, 0.5986, 0.6615, 0.6591, 0.6615, 0.9015, 0.6528, 0.7485, 0.6723, 0.6591, 0.681, 0.5986, 0.681, 0.7485, 0.6723, 0.9015, 0.6495, 0.5008, 0.6528, 0.7485, 0.6528, 0.7825, 0.6615, 0.9015, 0.6723, 0.9015, 0.6723, 0.9565, 0.6615, 0.9565, 0.681, 0.7485, 0.6844, 0.5008, 0.681, 0.7825, 0.6528, 0.7485, 0.6615, 0.9015, 0.6615, 0.9565, 0.6528, 0.7825, 0.6723, 0.9015, 0.681, 0.7485, 0.681, 0.7825, 0.6723, 0.9565, 0.6495, 0.5008, 0.6528, 0.7825, 0.6528, 0.6846, 0.6615, 0.9565, 0.6723, 0.9565, 0.6723, 0.7982, 0.6615, 0.7982, 0.681, 0.7825, 0.6844, 0.5008, 0.681, 0.6846, 0.6528, 0.7825, 0.6615, 0.9565, 0.6615, 0.7982, 0.6528, 0.6846, 0.6723, 0.9565, 0.681, 0.7825, 0.681, 0.6846, 0.6723, 0.7982, 0.6495, 0.5008, 0.6528, 0.6846, 0.6528, 0.5008, 0.6615, 0.7982, 0.6723, 0.7982, 0.6723, 0.5008, 0.6615, 0.5008, 0.681, 0.6846, 0.6844, 0.5008, 0.681, 0.5008, 0.6528, 0.6846, 0.6615, 0.7982, 0.6615, 0.5008, 0.6528, 0.5008, 0.6723, 0.7982, 0.681, 0.6846, 0.681, 0.5008, 0.6723, 0.5008, 0.6669, 0.2569, 0.6669, 0.3284, 0.7019, 0.3284, 0.7019, 0.2569, 0.7019, 0.2569, 0.7019, 0.3284, 0.7369, 0.3284, 0.7369, 0.2569, 0.7369, 0.2569, 0.7369, 0.3284, 0.7719, 0.3284, 0.7719, 0.2569, 0.7719, 0.2569, 0.7719, 0.3284, 0.8069, 0.3284, 0.8069, 0.2569, 0.8069, 0.2569, 0.8069, 0.3284, 0.8419, 0.3284, 0.8419, 0.2569, 0.6669, 0.5008, 0.6669, 0.6733, 0.7019, 0.6733, 0.7019, 0.5008, 0.7019, 0.5008, 0.7019, 0.6733, 0.7369, 0.6733, 0.7369, 0.5008, 0.7369, 0.5008, 0.7369, 0.6733, 0.7719, 0.6733, 0.7719, 0.5008, 0.7719, 0.5008, 0.7719, 0.6733, 0.8069, 0.6733, 0.8069, 0.5008, 0.8069, 0.5008, 0.8069, 0.6733, 0.8419, 0.6733, 0.8419, 0.5008, 0.6669, 0.7447, 0.6669, 0.6733, 0.7019, 0.6733, 0.7019, 0.7447, 0.7019, 0.7447, 0.7019, 0.6733, 0.7369, 0.6733, 0.7369, 0.7447, 0.7369, 0.7447, 0.7369, 0.6733, 0.7719, 0.6733, 0.7719, 0.7447, 0.7719, 0.7447, 0.7719, 0.6733, 0.8069, 0.6733, 0.8069, 0.7447, 0.8069, 0.7447, 0.8069, 0.6733, 0.8419, 0.6733, 0.8419, 0.7447, 0.6669, 0.5008, 0.6669, 0.3284, 0.7019, 0.3284, 0.7019, 0.5008, 0.7019, 0.5008, 0.7019, 0.3284, 0.7369, 0.3284, 0.7369, 0.5008, 0.7369, 0.5008, 0.7369, 0.3284, 0.7719, 0.3284, 0.7719, 0.5008, 0.7719, 0.5008, 0.7719, 0.3284, 0.8069, 0.3284, 0.8069, 0.5008, 0.8069, 0.5008, 0.8069, 0.3284, 0.8419, 0.3284, 0.8419, 0.5008, 0.6669, 0.3284, 0.6669, 0.5008, 0.7019, 0.5008, 0.7019, 0.3284, 0.7019, 0.3284, 0.7019, 0.5008, 0.7369, 0.5008, 0.7369, 0.3284, 0.7369, 0.3284, 0.7369, 0.5008, 0.7719, 0.5008, 0.7719, 0.3284, 0.7719, 0.3284, 0.7719, 0.5008, 0.8069, 0.5008, 0.8069, 0.3284, 0.8069, 0.3284, 0.8069, 0.5008, 0.8419, 0.5008, 0.8419, 0.3284, 0.6669, 0.6733, 0.6669, 0.7447, 0.7019, 0.7447, 0.7019, 0.6733, 0.7019, 0.6733, 0.7019, 0.7447, 0.7369, 0.7447, 0.7369, 0.6733, 0.7369, 0.6733, 0.7369, 0.7447, 0.7719, 0.7447, 0.7719, 0.6733, 0.7719, 0.6733, 0.7719, 0.7447, 0.8069, 0.7447, 0.8069, 0.6733, 0.8069, 0.6733, 0.8069, 0.7447, 0.8419, 0.7447, 0.8419, 0.6733, 0.6669, 0.6733, 0.6669, 0.5008, 0.7019, 0.5008, 0.7019, 0.6733, 0.7019, 0.6733, 0.7019, 0.5008, 0.7369, 0.5008, 0.7369, 0.6733, 0.7369, 0.6733, 0.7369, 0.5008, 0.7719, 0.5008, 0.7719, 0.6733, 0.7719, 0.6733, 0.7719, 0.5008, 0.8069, 0.5008, 0.8069, 0.6733, 0.8069, 0.6733, 0.8069, 0.5008, 0.8419, 0.5008, 0.8419, 0.6733, 0.6669, 0.3284, 0.6669, 0.2569, 0.7019, 0.2569, 0.7019, 0.3284, 0.7019, 0.3284, 0.7019, 0.2569, 0.7369, 0.2569, 0.7369, 0.3284, 0.7369, 0.3284, 0.7369, 0.2569, 0.7719, 0.2569, 0.7719, 0.3284, 0.7719, 0.3284, 0.7719, 0.2569, 0.8069, 0.2569, 0.8069, 0.3284, 0.8069, 0.3284, 0.8069, 0.2569, 0.8419, 0.2569, 0.8419, 0.3284, 0.6679, 0.3182, 0.6679, 0.5008, 0.6679, 0.5008, 0.6679, 0.5008, 0.6679, 0.5008, 0.6679, 0.6834, 0.6679, 0.6834, 0.6679, 0.5008, 0.6679, 0.759, 0.6679, 0.759, 0.6679, 0.5008, 0.6679, 0.6834, 0.6679, 0.6834, 0.6679, 0.5008, 0.6679, 0.5008, 0.6679, 0.5008, 0.6679, 0.5008, 0.6679, 0.3182, 0.6679, 0.3182, 0.6679, 0.5008, 0.6679, 0.2426, 0.6679, 0.2426, 0.6679, 0.5008, 0.6679, 0.3182, 0.8902, 0.3182, 0.8902, 0.5008, 0.8902, 0.5008, 0.8902, 0.5008, 0.8902, 0.6834, 0.8902, 0.5008, 0.8902, 0.6834, 0.8902, 0.759, 0.8902, 0.5008, 0.8902, 0.759, 0.8902, 0.6834, 0.8902, 0.5008, 0.8902, 0.6834, 0.8902, 0.5008, 0.8902, 0.5008, 0.8902, 0.5008, 0.8902, 0.3182, 0.8902, 0.5008, 0.8902, 0.3182, 0.8902, 0.2426, 0.8902, 0.5008, 0.8902, 0.2426, 0.8902, 0.3182, 0.8902, 0.5008, 0.8531, 0.3182, 0.8531, 0.2426, 0.8902, 0.2426, 0.8902, 0.3182, 0.8531, 0.6834, 0.8531, 0.5008, 0.8902, 0.5008, 0.8902, 0.6834, 0.8531, 0.6834, 0.8531, 0.759, 0.8902, 0.759, 0.8902, 0.6834, 0.8531, 0.3182, 0.8531, 0.5008, 0.8902, 0.5008, 0.8902, 0.3182, 0.8531, 0.5008, 0.8531, 0.3182, 0.8902, 0.3182, 0.8902, 0.5008, 0.8531, 0.759, 0.8531, 0.6834, 0.8902, 0.6834, 0.8902, 0.759, 0.8531, 0.5008, 0.8531, 0.6834, 0.8902, 0.6834, 0.8902, 0.5008, 0.8531, 0.2426, 0.8531, 0.3182, 0.8902, 0.3182, 0.8902, 0.2426, 0.6622, 0.5008, 0.6736, 0.5008, 0.6736, 0.1859, 0.6622, 0.1859, 0.6829, 0.5008, 0.6864, 0.5008, 0.6829, 0.3062, 0.653, 0.5008, 0.6622, 0.5008, 0.6622, 0.1859, 0.653, 0.3062, 0.6736, 0.5008, 0.6829, 0.5008, 0.6829, 0.3062, 0.6736, 0.1859, 0.6494, 0.5008, 0.653, 0.5008, 0.653, 0.3062, 0.6494, 0.5008, 0.653, 0.3062, 0.653, 0.2026, 0.6622, 0.1859, 0.6736, 0.1859, 0.6736, 0.01835, 0.6622, 0.01835, 0.6829, 0.3062, 0.6864, 0.5008, 0.6829, 0.2026, 0.653, 0.3062, 0.6622, 0.1859, 0.6622, 0.01835, 0.653, 0.2026, 0.6736, 0.1859, 0.6829, 0.3062, 0.6829, 0.2026, 0.6736, 0.01835, 0.6494, 0.5008, 0.653, 0.2026, 0.653, 0.2386, 0.6622, 0.01835, 0.6736, 0.01835, 0.6736, 0.07654, 0.6622, 0.07654, 0.6829, 0.2026, 0.6864, 0.5008, 0.6829, 0.2386, 0.653, 0.2026, 0.6622, 0.01835, 0.6622, 0.07654, 0.653, 0.2386, 0.6736, 0.01835, 0.6829, 0.2026, 0.6829, 0.2386, 0.6736, 0.07654, 0.6494, 0.5008, 0.653, 0.2386, 0.653, 0.3973, 0.6622, 0.07654, 0.6736, 0.07654, 0.6736, 0.3333, 0.6622, 0.3333, 0.6829, 0.2386, 0.6864, 0.5008, 0.6829, 0.3973, 0.653, 0.2386, 0.6622, 0.07654, 0.6622, 0.3333, 0.653, 0.3973, 0.6736, 0.07654, 0.6829, 0.2386, 0.6829, 0.3973, 0.6736, 0.3333, 0.6494, 0.5008, 0.653, 0.3973, 0.653, 0.6044, 0.6622, 0.3333, 0.6736, 0.3333, 0.6736, 0.6684, 0.6622, 0.6684, 0.6829, 0.3973, 0.6864, 0.5008, 0.6829, 0.6044, 0.653, 0.3973, 0.6622, 0.3333, 0.6622, 0.6684, 0.653, 0.6044, 0.6736, 0.3333, 0.6829, 0.3973, 0.6829, 0.6044, 0.6736, 0.6684, 0.6494, 0.5008, 0.653, 0.6044, 0.653, 0.763, 0.6622, 0.6684, 0.6736, 0.6684, 0.6736, 0.9251, 0.6622, 0.9251, 0.6829, 0.6044, 0.6864, 0.5008, 0.6829, 0.763, 0.653, 0.6044, 0.6622, 0.6684, 0.6622, 0.9251, 0.653, 0.763, 0.6736, 0.6684, 0.6829, 0.6044, 0.6829, 0.763, 0.6736, 0.9251, 0.6494, 0.5008, 0.653, 0.763, 0.653, 0.799, 0.6622, 0.9251, 0.6736, 0.9251, 0.6736, 0.9833, 0.6622, 0.9833, 0.6829, 0.763, 0.6864, 0.5008, 0.6829, 0.799, 0.653, 0.763, 0.6622, 0.9251, 0.6622, 0.9833, 0.653, 0.799, 0.6736, 0.9251, 0.6829, 0.763, 0.6829, 0.799, 0.6736, 0.9833, 0.6494, 0.5008, 0.653, 0.799, 0.653, 0.6954, 0.6622, 0.9833, 0.6736, 0.9833, 0.6736, 0.8157, 0.6622, 0.8157, 0.6829, 0.799, 0.6864, 0.5008, 0.6829, 0.6954, 0.653, 0.799, 0.6622, 0.9833, 0.6622, 0.8157, 0.653, 0.6954, 0.6736, 0.9833, 0.6829, 0.799, 0.6829, 0.6954, 0.6736, 0.8157, 0.6494, 0.5008, 0.653, 0.6954, 0.653, 0.5008, 0.6622, 0.8157, 0.6736, 0.8157, 0.6736, 0.5008, 0.6622, 0.5008, 0.6829, 0.6954, 0.6864, 0.5008, 0.6829, 0.5008, 0.653, 0.6954, 0.6622, 0.8157, 0.6622, 0.5008, 0.653, 0.5008, 0.6736, 0.8157, 0.6829, 0.6954, 0.6829, 0.5008, 0.6736, 0.5008, 0.6679, 0.2426, 0.6679, 0.3182, 0.705, 0.3182, 0.705, 0.2426, 0.705, 0.2426, 0.705, 0.3182, 0.742, 0.3182, 0.742, 0.2426, 0.742, 0.2426, 0.742, 0.3182, 0.779, 0.3182, 0.779, 0.2426, 0.779, 0.2426, 0.779, 0.3182, 0.8161, 0.3182, 0.8161, 0.2426, 0.8161, 0.2426, 0.8161, 0.3182, 0.8531, 0.3182, 0.8531, 0.2426, 0.6679, 0.5008, 0.6679, 0.6834, 0.705, 0.6834, 0.705, 0.5008, 0.705, 0.5008, 0.705, 0.6834, 0.742, 0.6834, 0.742, 0.5008, 0.742, 0.5008, 0.742, 0.6834, 0.779, 0.6834, 0.779, 0.5008, 0.779, 0.5008, 0.779, 0.6834, 0.8161, 0.6834, 0.8161, 0.5008, 0.8161, 0.5008, 0.8161, 0.6834, 0.8531, 0.6834, 0.8531, 0.5008, 0.6679, 0.759, 0.6679, 0.6834, 0.705, 0.6834, 0.705, 0.759, 0.705, 0.759, 0.705, 0.6834, 0.742, 0.6834, 0.742, 0.759, 0.742, 0.759, 0.742, 0.6834, 0.779, 0.6834, 0.779, 0.759, 0.779, 0.759, 0.779, 0.6834, 0.8161, 0.6834, 0.8161, 0.759, 0.8161, 0.759, 0.8161, 0.6834, 0.8531, 0.6834, 0.8531, 0.759, 0.6679, 0.5008, 0.6679, 0.3182, 0.705, 0.3182, 0.705, 0.5008, 0.705, 0.5008, 0.705, 0.3182, 0.742, 0.3182, 0.742, 0.5008, 0.742, 0.5008, 0.742, 0.3182, 0.779, 0.3182, 0.779, 0.5008, 0.779, 0.5008, 0.779, 0.3182, 0.8161, 0.3182, 0.8161, 0.5008, 0.8161, 0.5008, 0.8161, 0.3182, 0.8531, 0.3182, 0.8531, 0.5008, 0.6679, 0.3182, 0.6679, 0.5008, 0.705, 0.5008, 0.705, 0.3182, 0.705, 0.3182, 0.705, 0.5008, 0.742, 0.5008, 0.742, 0.3182, 0.742, 0.3182, 0.742, 0.5008, 0.779, 0.5008, 0.779, 0.3182, 0.779, 0.3182, 0.779, 0.5008, 0.8161, 0.5008, 0.8161, 0.3182, 0.8161, 0.3182, 0.8161, 0.5008, 0.8531, 0.5008, 0.8531, 0.3182, 0.6679, 0.6834, 0.6679, 0.759, 0.705, 0.759, 0.705, 0.6834, 0.705, 0.6834, 0.705, 0.759, 0.742, 0.759, 0.742, 0.6834, 0.742, 0.6834, 0.742, 0.759, 0.779, 0.759, 0.779, 0.6834, 0.779, 0.6834, 0.779, 0.759, 0.8161, 0.759, 0.8161, 0.6834, 0.8161, 0.6834, 0.8161, 0.759, 0.8531, 0.759, 0.8531, 0.6834, 0.6679, 0.6834, 0.6679, 0.5008, 0.705, 0.5008, 0.705, 0.6834, 0.705, 0.6834, 0.705, 0.5008, 0.742, 0.5008, 0.742, 0.6834, 0.742, 0.6834, 0.742, 0.5008, 0.779, 0.5008, 0.779, 0.6834, 0.779, 0.6834, 0.779, 0.5008, 0.8161, 0.5008, 0.8161, 0.6834, 0.8161, 0.6834, 0.8161, 0.5008, 0.8531, 0.5008, 0.8531, 0.6834, 0.6679, 0.3182, 0.6679, 0.2426, 0.705, 0.2426, 0.705, 0.3182, 0.705, 0.3182, 0.705, 0.2426, 0.742, 0.2426, 0.742, 0.3182, 0.742, 0.3182, 0.742, 0.2426, 0.779, 0.2426, 0.779, 0.3182, 0.779, 0.3182, 0.779, 0.2426, 0.8161, 0.2426, 0.8161, 0.3182, 0.8161, 0.3182, 0.8161, 0.2426, 0.8531, 0.2426, 0.8531, 0.3182, 0.6408, 0.9922, 0.7553, 0.9922, 0.7553, 0.9922, 0.7553, 0.9922, 0.7553, 0.9922, 0.8699, 0.9922, 0.8699, 0.9922, 0.7553, 0.9922, 0.9173, 0.9922, 0.9173, 0.9922, 0.7553, 0.9922, 0.8699, 0.9922, 0.8699, 0.9922, 0.7553, 0.9922, 0.7553, 0.9922, 0.7553, 0.9922, 0.7553, 0.9922, 0.6408, 0.9922, 0.6408, 0.9922, 0.7553, 0.9922, 0.5933, 0.9922, 0.5933, 0.9922, 0.7553, 0.9922, 0.6408, 0.9922, 0.6408, 0.007237, 0.7553, 0.007237, 0.7553, 0.007237, 0.7553, 0.007237, 0.8699, 0.007237, 0.7553, 0.007237, 0.8699, 0.007237, 0.9173, 0.007237, 0.7553, 0.007237, 0.9173, 0.007237, 0.8699, 0.007237, 0.7553, 0.007237, 0.8699, 0.007237, 0.7553, 0.007237, 0.7553, 0.007237, 0.7553, 0.007237, 0.6408, 0.007237, 0.7553, 0.007237, 0.6408, 0.007237, 0.5933, 0.007237, 0.7553, 0.007237, 0.5933, 0.007237, 0.6408, 0.007237, 0.7553, 0.007237, 0.6408, 0.1714, 0.5933, 0.1714, 0.5933, 0.007237, 0.6408, 0.007237, 0.8699, 0.1714, 0.7553, 0.1714, 0.7553, 0.007237, 0.8699, 0.007237, 0.8699, 0.1714, 0.9173, 0.1714, 0.9173, 0.007237, 0.8699, 0.007237, 0.6408, 0.1714, 0.7553, 0.1714, 0.7553, 0.007237, 0.6408, 0.007237, 0.7553, 0.1714, 0.6408, 0.1714, 0.6408, 0.007237, 0.7553, 0.007237, 0.9173, 0.1714, 0.8699, 0.1714, 0.8699, 0.007237, 0.9173, 0.007237, 0.7553, 0.1714, 0.8699, 0.1714, 0.8699, 0.007237, 0.7553, 0.007237, 0.5933, 0.1714, 0.6408, 0.1714, 0.6408, 0.007237, 0.5933, 0.007237, 0.2433, 0.6134, 0.2433, 0.5663, 0.1867, 0.5663, 0.1867, 0.6134, 0.2433, 0.6138, 0.2433, 0.5756, 0.1516, 0.6138, 0.2433, 0.937, 0.2433, 0.8371, 0.09486, 0.8371, 0.1516, 0.937, 0.2433, 0.5663, 0.2433, 0.5282, 0.2083, 0.5282, 0.1867, 0.5663, 0.2433, 0.9751, 0.2433, 0.937, 0.1516, 0.937, 0.2433, 0.9751, 0.1516, 0.937, 0.1027, 0.937, 0.09486, 0.8371, 0.09486, 0.7137, 0.01586, 0.7137, 0.01586, 0.8371, 0.1516, 0.6138, 0.2433, 0.5756, 0.1027, 0.6138, 0.1516, 0.937, 0.09486, 0.8371, 0.01586, 0.8371, 0.1027, 0.937, 0.09486, 0.7137, 0.1516, 0.6138, 0.1027, 0.6138, 0.01586, 0.7137, 0.2433, 0.9751, 0.1027, 0.937, 0.1197, 0.937, 0.01586, 0.8371, 0.01586, 0.7137, 0.0433, 0.7137, 0.0433, 0.8371, 0.1027, 0.6138, 0.2433, 0.5756, 0.1197, 0.6138, 0.1027, 0.937, 0.01586, 0.8371, 0.0433, 0.8371, 0.1197, 0.937, 0.01586, 0.7137, 0.1027, 0.6138, 0.1197, 0.6138, 0.0433, 0.7137, 0.2433, 0.9751, 0.1197, 0.937, 0.1945, 0.937, 0.0433, 0.8371, 0.0433, 0.7137, 0.1643, 0.7137, 0.1643, 0.8371, 0.1197, 0.6138, 0.2433, 0.5756, 0.1945, 0.6138, 0.1197, 0.937, 0.0433, 0.8371, 0.1643, 0.8371, 0.1945, 0.937, 0.0433, 0.7137, 0.1197, 0.6138, 0.1945, 0.6138, 0.1643, 0.7137, 0.2433, 0.9751, 0.1945, 0.937, 0.2922, 0.937, 0.1643, 0.8371, 0.1643, 0.7137, 0.3223, 0.7137, 0.3223, 0.8371, 0.1945, 0.6138, 0.2433, 0.5756, 0.2922, 0.6138, 0.1945, 0.937, 0.1643, 0.8371, 0.3223, 0.8371, 0.2922, 0.937, 0.1643, 0.7137, 0.1945, 0.6138, 0.2922, 0.6138, 0.3223, 0.7137, 0.2433, 0.9751, 0.2922, 0.937, 0.367, 0.937, 0.3223, 0.8371, 0.3223, 0.7137, 0.4434, 0.7137, 0.4434, 0.8371, 0.2922, 0.6138, 0.2433, 0.5756, 0.367, 0.6138, 0.2922, 0.937, 0.3223, 0.8371, 0.4434, 0.8371, 0.367, 0.937, 0.3223, 0.7137, 0.2922, 0.6138, 0.367, 0.6138, 0.4434, 0.7137, 0.2433, 0.9751, 0.367, 0.937, 0.3839, 0.937, 0.4434, 0.8371, 0.4434, 0.7137, 0.4708, 0.7137, 0.4708, 0.8371, 0.367, 0.6138, 0.2433, 0.5756, 0.3839, 0.6138, 0.367, 0.937, 0.4434, 0.8371, 0.4708, 0.8371, 0.3839, 0.937, 0.4434, 0.7137, 0.367, 0.6138, 0.3839, 0.6138, 0.4708, 0.7137, 0.2433, 0.9751, 0.3839, 0.937, 0.3351, 0.937, 0.4708, 0.8371, 0.4708, 0.7137, 0.3918, 0.7137, 0.3918, 0.8371, 0.3839, 0.6138, 0.2433, 0.5756, 0.3351, 0.6138, 0.3839, 0.937, 0.4708, 0.8371, 0.3918, 0.8371, 0.3351, 0.937, 0.4708, 0.7137, 0.3839, 0.6138, 0.3351, 0.6138, 0.3918, 0.7137, 0.2433, 0.9751, 0.3351, 0.937, 0.2433, 0.937, 0.3, 0.6134, 0.3, 0.5663, 0.2433, 0.5663, 0.2433, 0.6134, 0.3351, 0.6138, 0.2433, 0.5756, 0.2433, 0.6138, 0.3351, 0.937, 0.3918, 0.8371, 0.2433, 0.8371, 0.2433, 0.937, 0.3, 0.5663, 0.2783, 0.5282, 0.2433, 0.5282, 0.2433, 0.5663, 0.5933, 0.9922, 0.6408, 0.9922, 0.6408, 0.828, 0.5933, 0.828, 0.5933, 0.828, 0.6408, 0.828, 0.6408, 0.6639, 0.5933, 0.6639, 0.5933, 0.6639, 0.6408, 0.6639, 0.6408, 0.4997, 0.5933, 0.4997, 0.5933, 0.4997, 0.6408, 0.4997, 0.6408, 0.3355, 0.5933, 0.3355, 0.5933, 0.3355, 0.6408, 0.3355, 0.6408, 0.1714, 0.5933, 0.1714, 0.7553, 0.9922, 0.8699, 0.9922, 0.8699, 0.828, 0.7553, 0.828, 0.7553, 0.828, 0.8699, 0.828, 0.8699, 0.6639, 0.7553, 0.6639, 0.7553, 0.6639, 0.8699, 0.6639, 0.8699, 0.4997, 0.7553, 0.4997, 0.7553, 0.4997, 0.8699, 0.4997, 0.8699, 0.3355, 0.7553, 0.3355, 0.7553, 0.3355, 0.8699, 0.3355, 0.8699, 0.1714, 0.7553, 0.1714, 0.9173, 0.9922, 0.8699, 0.9922, 0.8699, 0.828, 0.9173, 0.828, 0.9173, 0.828, 0.8699, 0.828, 0.8699, 0.6639, 0.9173, 0.6639, 0.9173, 0.6639, 0.8699, 0.6639, 0.8699, 0.4997, 0.9173, 0.4997, 0.9173, 0.4997, 0.8699, 0.4997, 0.8699, 0.3355, 0.9173, 0.3355, 0.9173, 0.3355, 0.8699, 0.3355, 0.8699, 0.1714, 0.9173, 0.1714, 0.7553, 0.9922, 0.6408, 0.9922, 0.6408, 0.828, 0.7553, 0.828, 0.7553, 0.828, 0.6408, 0.828, 0.6408, 0.6639, 0.7553, 0.6639, 0.7553, 0.6639, 0.6408, 0.6639, 0.6408, 0.4997, 0.7553, 0.4997, 0.7553, 0.4997, 0.6408, 0.4997, 0.6408, 0.3355, 0.7553, 0.3355, 0.7553, 0.3355, 0.6408, 0.3355, 0.6408, 0.1714, 0.7553, 0.1714, 0.6408, 0.9922, 0.7553, 0.9922, 0.7553, 0.828, 0.6408, 0.828, 0.6408, 0.828, 0.7553, 0.828, 0.7553, 0.6639, 0.6408, 0.6639, 0.6408, 0.6639, 0.7553, 0.6639, 0.7553, 0.4997, 0.6408, 0.4997, 0.6408, 0.4997, 0.7553, 0.4997, 0.7553, 0.3355, 0.6408, 0.3355, 0.6408, 0.3355, 0.7553, 0.3355, 0.7553, 0.1714, 0.6408, 0.1714, 0.8699, 0.9922, 0.9173, 0.9922, 0.9173, 0.828, 0.8699, 0.828, 0.8699, 0.828, 0.9173, 0.828, 0.9173, 0.6639, 0.8699, 0.6639, 0.8699, 0.6639, 0.9173, 0.6639, 0.9173, 0.4997, 0.8699, 0.4997, 0.8699, 0.4997, 0.9173, 0.4997, 0.9173, 0.3355, 0.8699, 0.3355, 0.8699, 0.3355, 0.9173, 0.3355, 0.9173, 0.1714, 0.8699, 0.1714, 0.8699, 0.9922, 0.7553, 0.9922, 0.7553, 0.828, 0.8699, 0.828, 0.8699, 0.828, 0.7553, 0.828, 0.7553, 0.6639, 0.8699, 0.6639, 0.8699, 0.6639, 0.7553, 0.6639, 0.7553, 0.4997, 0.8699, 0.4997, 0.8699, 0.4997, 0.7553, 0.4997, 0.7553, 0.3355, 0.8699, 0.3355, 0.8699, 0.3355, 0.7553, 0.3355, 0.7553, 0.1714, 0.8699, 0.1714, 0.6408, 0.9922, 0.5933, 0.9922, 0.5933, 0.828, 0.6408, 0.828, 0.6408, 0.828, 0.5933, 0.828, 0.5933, 0.6639, 0.6408, 0.6639, 0.6408, 0.6639, 0.5933, 0.6639, 0.5933, 0.4997, 0.6408, 0.4997, 0.6408, 0.4997, 0.5933, 0.4997, 0.5933, 0.3355, 0.6408, 0.3355, 0.6408, 0.3355, 0.5933, 0.3355, 0.5933, 0.1714, 0.6408, 0.1714, 0.6989, 0.1594, 0.6913, 0.1594, 0.6913, 0.1594, 0.6913, 0.1594, 0.6913, 0.1594, 0.6838, 0.1594, 0.6838, 0.1594, 0.6913, 0.1594, 0.6807, 0.1594, 0.6807, 0.1594, 0.6913, 0.1594, 0.6838, 0.1594, 0.6838, 0.1594, 0.6913, 0.1594, 0.6913, 0.1594, 0.6913, 0.1594, 0.6913, 0.1594, 0.6989, 0.1594, 0.6989, 0.1594, 0.6913, 0.1594, 0.702, 0.1594, 0.702, 0.1594, 0.6913, 0.1594, 0.6989, 0.1594, 0.6989, 0.99, 0.6913, 0.99, 0.6913, 0.99, 0.6913, 0.99, 0.6838, 0.99, 0.6913, 0.99, 0.6838, 0.99, 0.6807, 0.99, 0.6913, 0.99, 0.6807, 0.99, 0.6838, 0.99, 0.6913, 0.99, 0.6838, 0.99, 0.6913, 0.99, 0.6913, 0.99, 0.6913, 0.99, 0.6989, 0.99, 0.6913, 0.99, 0.6989, 0.99, 0.702, 0.99, 0.6913, 0.99, 0.702, 0.99, 0.6989, 0.99, 0.6913, 0.99, 0.6989, 0.8515, 0.702, 0.8515, 0.702, 0.99, 0.6989, 0.99, 0.6838, 0.8515, 0.6913, 0.8515, 0.6913, 0.99, 0.6838, 0.99, 0.6838, 0.8515, 0.6807, 0.8515, 0.6807, 0.99, 0.6838, 0.99, 0.6989, 0.8515, 0.6913, 0.8515, 0.6913, 0.99, 0.6989, 0.99, 0.6913, 0.8515, 0.6989, 0.8515, 0.6989, 0.99, 0.6913, 0.99, 0.6807, 0.8515, 0.6838, 0.8515, 0.6838, 0.99, 0.6807, 0.99, 0.6913, 0.8515, 0.6838, 0.8515, 0.6838, 0.99, 0.6913, 0.99, 0.702, 0.8515, 0.6989, 0.8515, 0.6989, 0.99, 0.702, 0.99, 0.6913, 0.1147, 0.6913, 0.2041, 0.7158, 0.2041, 0.7158, 0.1147, 0.6913, 0.2765, 0.6913, 0.3041, 0.7065, 0.2765, 0.6913, 0.04233, 0.6913, 0.1147, 0.7158, 0.1147, 0.7065, 0.04233, 0.6913, 0.2041, 0.6913, 0.2765, 0.7065, 0.2765, 0.7158, 0.2041, 0.6913, 0.01469, 0.6913, 0.04233, 0.7065, 0.04233, 0.6913, 0.01469, 0.7065, 0.04233, 0.7145, 0.04233, 0.7158, 0.1147, 0.7158, 0.2041, 0.7288, 0.2041, 0.7288, 0.1147, 0.7065, 0.2765, 0.6913, 0.3041, 0.7145, 0.2765, 0.7065, 0.04233, 0.7158, 0.1147, 0.7288, 0.1147, 0.7145, 0.04233, 0.7158, 0.2041, 0.7065, 0.2765, 0.7145, 0.2765, 0.7288, 0.2041, 0.6913, 0.01469, 0.7145, 0.04233, 0.7117, 0.04233, 0.7288, 0.1147, 0.7288, 0.2041, 0.7243, 0.2041, 0.7243, 0.1147, 0.7145, 0.2765, 0.6913, 0.3041, 0.7117, 0.2765, 0.7145, 0.04233, 0.7288, 0.1147, 0.7243, 0.1147, 0.7117, 0.04233, 0.7288, 0.2041, 0.7145, 0.2765, 0.7117, 0.2765, 0.7243, 0.2041, 0.6913, 0.01469, 0.7117, 0.04233, 0.6994, 0.04233, 0.7243, 0.1147, 0.7243, 0.2041, 0.7044, 0.2041, 0.7044, 0.1147, 0.7117, 0.2765, 0.6913, 0.3041, 0.6994, 0.2765, 0.7117, 0.04233, 0.7243, 0.1147, 0.7044, 0.1147, 0.6994, 0.04233, 0.7243, 0.2041, 0.7117, 0.2765, 0.6994, 0.2765, 0.7044, 0.2041, 0.6913, 0.01469, 0.6994, 0.04233, 0.6833, 0.04233, 0.7044, 0.1147, 0.7044, 0.2041, 0.6783, 0.2041, 0.6783, 0.1147, 0.6994, 0.2765, 0.6913, 0.3041, 0.6833, 0.2765, 0.6994, 0.04233, 0.7044, 0.1147, 0.6783, 0.1147, 0.6833, 0.04233, 0.7044, 0.2041, 0.6994, 0.2765, 0.6833, 0.2765, 0.6783, 0.2041, 0.6913, 0.01469, 0.6833, 0.04233, 0.671, 0.04233, 0.6783, 0.1147, 0.6783, 0.2041, 0.6584, 0.2041, 0.6584, 0.1147, 0.6833, 0.2765, 0.6913, 0.3041, 0.671, 0.2765, 0.6833, 0.04233, 0.6783, 0.1147, 0.6584, 0.1147, 0.671, 0.04233, 0.6783, 0.2041, 0.6833, 0.2765, 0.671, 0.2765, 0.6584, 0.2041, 0.6913, 0.01469, 0.671, 0.04233, 0.6682, 0.04233, 0.6584, 0.1147, 0.6584, 0.2041, 0.6538, 0.2041, 0.6538, 0.1147, 0.671, 0.2765, 0.6913, 0.3041, 0.6682, 0.2765, 0.671, 0.04233, 0.6584, 0.1147, 0.6538, 0.1147, 0.6682, 0.04233, 0.6584, 0.2041, 0.671, 0.2765, 0.6682, 0.2765, 0.6538, 0.2041, 0.6913, 0.01469, 0.6682, 0.04233, 0.6762, 0.04233, 0.6538, 0.1147, 0.6538, 0.2041, 0.6669, 0.2041, 0.6669, 0.1147, 0.6682, 0.2765, 0.6913, 0.3041, 0.6762, 0.2765, 0.6682, 0.04233, 0.6538, 0.1147, 0.6669, 0.1147, 0.6762, 0.04233, 0.6538, 0.2041, 0.6682, 0.2765, 0.6762, 0.2765, 0.6669, 0.2041, 0.6913, 0.01469, 0.6762, 0.04233, 0.6913, 0.04233, 0.6669, 0.1147, 0.6669, 0.2041, 0.6913, 0.2041, 0.6913, 0.1147, 0.6762, 0.2765, 0.6913, 0.3041, 0.6913, 0.2765, 0.6762, 0.04233, 0.6669, 0.1147, 0.6913, 0.1147, 0.6913, 0.04233, 0.6669, 0.2041, 0.6762, 0.2765, 0.6913, 0.2765, 0.6913, 0.2041, 0.702, 0.1594, 0.6989, 0.1594, 0.6989, 0.2978, 0.702, 0.2978, 0.702, 0.2978, 0.6989, 0.2978, 0.6989, 0.4363, 0.702, 0.4363, 0.702, 0.4363, 0.6989, 0.4363, 0.6989, 0.5747, 0.702, 0.5747, 0.702, 0.5747, 0.6989, 0.5747, 0.6989, 0.7131, 0.702, 0.7131, 0.702, 0.7131, 0.6989, 0.7131, 0.6989, 0.8515, 0.702, 0.8515, 0.6913, 0.1594, 0.6838, 0.1594, 0.6838, 0.2978, 0.6913, 0.2978, 0.6913, 0.2978, 0.6838, 0.2978, 0.6838, 0.4363, 0.6913, 0.4363, 0.6913, 0.4363, 0.6838, 0.4363, 0.6838, 0.5747, 0.6913, 0.5747, 0.6913, 0.5747, 0.6838, 0.5747, 0.6838, 0.7131, 0.6913, 0.7131, 0.6913, 0.7131, 0.6838, 0.7131, 0.6838, 0.8515, 0.6913, 0.8515, 0.6807, 0.1594, 0.6838, 0.1594, 0.6838, 0.2978, 0.6807, 0.2978, 0.6807, 0.2978, 0.6838, 0.2978, 0.6838, 0.4363, 0.6807, 0.4363, 0.6807, 0.4363, 0.6838, 0.4363, 0.6838, 0.5747, 0.6807, 0.5747, 0.6807, 0.5747, 0.6838, 0.5747, 0.6838, 0.7131, 0.6807, 0.7131, 0.6807, 0.7131, 0.6838, 0.7131, 0.6838, 0.8515, 0.6807, 0.8515, 0.6913, 0.1594, 0.6989, 0.1594, 0.6989, 0.2978, 0.6913, 0.2978, 0.6913, 0.2978, 0.6989, 0.2978, 0.6989, 0.4363, 0.6913, 0.4363, 0.6913, 0.4363, 0.6989, 0.4363, 0.6989, 0.5747, 0.6913, 0.5747, 0.6913, 0.5747, 0.6989, 0.5747, 0.6989, 0.7131, 0.6913, 0.7131, 0.6913, 0.7131, 0.6989, 0.7131, 0.6989, 0.8515, 0.6913, 0.8515, 0.6989, 0.1594, 0.6913, 0.1594, 0.6913, 0.2978, 0.6989, 0.2978, 0.6989, 0.2978, 0.6913, 0.2978, 0.6913, 0.4363, 0.6989, 0.4363, 0.6989, 0.4363, 0.6913, 0.4363, 0.6913, 0.5747, 0.6989, 0.5747, 0.6989, 0.5747, 0.6913, 0.5747, 0.6913, 0.7131, 0.6989, 0.7131, 0.6989, 0.7131, 0.6913, 0.7131, 0.6913, 0.8515, 0.6989, 0.8515, 0.6838, 0.1594, 0.6807, 0.1594, 0.6807, 0.2978, 0.6838, 0.2978, 0.6838, 0.2978, 0.6807, 0.2978, 0.6807, 0.4363, 0.6838, 0.4363, 0.6838, 0.4363, 0.6807, 0.4363, 0.6807, 0.5747, 0.6838, 0.5747, 0.6838, 0.5747, 0.6807, 0.5747, 0.6807, 0.7131, 0.6838, 0.7131, 0.6838, 0.7131, 0.6807, 0.7131, 0.6807, 0.8515, 0.6838, 0.8515, 0.6838, 0.1594, 0.6913, 0.1594, 0.6913, 0.2978, 0.6838, 0.2978, 0.6838, 0.2978, 0.6913, 0.2978, 0.6913, 0.4363, 0.6838, 0.4363, 0.6838, 0.4363, 0.6913, 0.4363, 0.6913, 0.5747, 0.6838, 0.5747, 0.6838, 0.5747, 0.6913, 0.5747, 0.6913, 0.7131, 0.6838, 0.7131, 0.6838, 0.7131, 0.6913, 0.7131, 0.6913, 0.8515, 0.6838, 0.8515, 0.6989, 0.1594, 0.702, 0.1594, 0.702, 0.2978, 0.6989, 0.2978, 0.6989, 0.2978, 0.702, 0.2978, 0.702, 0.4363, 0.6989, 0.4363, 0.6989, 0.4363, 0.702, 0.4363, 0.702, 0.5747, 0.6989, 0.5747, 0.6989, 0.5747, 0.702, 0.5747, 0.702, 0.7131, 0.6989, 0.7131, 0.6989, 0.7131, 0.702, 0.7131, 0.702, 0.8515, 0.6989, 0.8515, 0.008426, 0.547, 0.4753, 0.547, 0.4753, 0.08014, 0.008426, 0.08014, 0.4753, 0.547, 0.4753, 0.547, 0.4753, 0.08014, 0.4753, 0.08014, 0.4753, 0.547, 0.008426, 0.547, 0.008426, 0.08014, 0.4753, 0.08014, 0.008426, 0.547, 0.008426, 0.547, 0.008426, 0.08014, 0.008426, 0.08014, 0.008426, 0.08014, 0.4753, 0.08014, 0.4753, 0.08014, 0.008426, 0.08014, 0.008426, 0.547, 0.4753, 0.547, 0.4753, 0.547, 0.008426, 0.547])
me_test_man.materials.append(mat_test_man)
me_test_man.use_remesh_preserve_volume = False
me_test_man.use_remesh_preserve_attributes = False
me_test_man.use_mirror_vertex_groups = False
me_test_man.update()
arm_armature = bpy.data.armatures.new('Armature')  # bones are not reproduced

# ---- objects
ob_test_man = bpy.data.objects.new('TEST MAN', arm_armature)
ob_test_man_001 = bpy.data.objects.new('TEST MAN.001', me_test_man)

# ---- transforms, parenting, visibility, modifiers, constraints
ob_test_man.location = (0.0, 0.0, 0.8804)
ob_test_man.show_in_front = True
ob_test_man.lineart.crease_threshold = 0.0
ob_test_man_001.parent = ob_test_man
ob_test_man_001.matrix_parent_inverse = Matrix(((1.0, 0.0, 0.0, -0.0), (0.0, 1.0, 0.0, -0.0), (0.0, 0.0, 1.0, -1.136), (0.0, 0.0, 0.0, 1.0)))
ob_test_man_001.location = (0.0, 0.0, 1.136)
ob_test_man_001.lineart.crease_threshold = 0.0
_vg = ob_test_man_001.vertex_groups.new(name='TEST MAN')
_vg = ob_test_man_001.vertex_groups.new(name='TEST MAN.001')
_vg.add([480, 481, 482, 483, 484, 485, 486, 487], 1.0, 'REPLACE')
_vg = ob_test_man_001.vertex_groups.new(name='TEST MAN.002')
for _i, _w in zip([9, 10, 11, 12, 13, 14, 15, 16, 17, 58, 59, 60, 61, 62, 63, 68, 69, 70, 71, 72, 73, 78, 79, 80, 81, 82, 83, 88, 89, 90, 91, 92, 93], [1.0, 1.0, 1.0, 1.0, 1.0, 1.0, 1.0, 1.0, 1.0, 0.9784, 0.9995, 1.0, 1.0, 0.9995, 0.9784, 0.9784, 0.9995, 1.0, 1.0, 0.9995, 0.9784, 0.9784, 0.9995, 1.0, 1.0, 0.9995, 0.9784, 0.9784, 0.9995, 1.0, 1.0, 0.9995, 0.9784]): _vg.add([_i], _w, 'REPLACE')
_vg = ob_test_man_001.vertex_groups.new(name='TEST MAN.007')
for _i, _w in zip([0, 1, 2, 3, 4, 5, 6, 7, 8, 18, 19, 20, 21, 22, 23, 24, 25, 26, 27, 28, 29, 30, 31, 32, 33, 34, 35, 36, 37, 38, 39, 40, 41, 42, 43, 44, 45, 46, 47, 48, 49, 50, 51, 52, 53, 54, 55, 56, 57, 64, 65, 66, 67, 74, 75, 76, 77, 84, 85, 86, 87, 94, 95], [0.9995, 0.9995, 0.9995, 0.9995, 0.9995, 0.9995, 0.9995, 0.9995, 1.0, 1.0, 1.0, 1.0, 1.0, 1.0, 1.0, 1.0, 1.0, 1.0, 1.0, 1.0, 1.0, 1.0, 1.0, 1.0, 1.0, 1.0, 1.0, 1.0, 1.0, 1.0, 1.0, 1.0, 1.0, 1.0, 1.0, 1.0, 1.0, 1.0, 1.0, 1.0, 1.0, 1.0, 1.0, 1.0, 1.0, 1.0, 1.0, 0.9889, 0.9782, 0.9782, 0.9889, 0.9889, 0.9782, 0.9782, 0.9889, 0.9889, 0.9782, 0.9782, 0.9889, 0.9889, 0.9782, 0.9782, 0.9889]): _vg.add([_i], _w, 'REPLACE')
_vg = ob_test_man_001.vertex_groups.new(name='TEST MAN.003')
for _i, _w in zip([393, 394, 395, 396, 397, 398, 399, 400, 401, 442, 443, 444, 445, 446, 447, 452, 453, 454, 455, 456, 457, 462, 463, 464, 465, 466, 467, 472, 473, 474, 475, 476, 477], [1.0, 1.0, 1.0, 1.0, 1.0, 1.0, 1.0, 1.0, 1.0, 0.9784, 0.9995, 1.0, 1.0, 0.9995, 0.9784, 0.9784, 0.9995, 1.0, 1.0, 0.9995, 0.9784, 0.9784, 0.9995, 1.0, 1.0, 0.9995, 0.9784, 0.9784, 0.9995, 1.0, 1.0, 0.9995, 0.9784]): _vg.add([_i], _w, 'REPLACE')
_vg = ob_test_man_001.vertex_groups.new(name='TEST MAN.008')
for _i, _w in zip([384, 385, 386, 387, 388, 389, 390, 391, 392, 402, 403, 404, 405, 406, 407, 408, 409, 410, 411, 412, 413, 414, 415, 416, 417, 418, 419, 420, 421, 422, 423, 424, 425, 426, 427, 428, 429, 430, 431, 432, 433, 434, 435, 436, 437, 438, 439, 440, 441, 448, 449, 450, 451, 458, 459, 460, 461, 468, 469, 470, 471, 478, 479], [0.9995, 0.9995, 0.9995, 0.9995, 0.9995, 0.9995, 0.9995, 0.9995, 1.0, 1.0, 1.0, 1.0, 1.0, 1.0, 1.0, 1.0, 1.0, 1.0, 1.0, 1.0, 1.0, 1.0, 1.0, 1.0, 1.0, 1.0, 1.0, 1.0, 1.0, 1.0, 1.0, 1.0, 1.0, 1.0, 1.0, 1.0, 1.0, 1.0, 1.0, 1.0, 1.0, 1.0, 1.0, 1.0, 1.0, 1.0, 1.0, 0.9889, 0.9782, 0.9782, 0.9889, 0.9889, 0.9782, 0.9782, 0.9889, 0.9889, 0.9782, 0.9782, 0.9889, 0.9889, 0.9782, 0.9782, 0.9889]): _vg.add([_i], _w, 'REPLACE')
_vg = ob_test_man_001.vertex_groups.new(name='TEST MAN.004')
for _i, _w in zip([288, 289, 290, 291, 292, 293, 294, 295, 297, 298, 299, 300, 301, 302, 303, 304, 305, 344, 345, 346, 347, 348, 349, 350, 351, 352, 353, 354, 355, 356, 357, 358, 359, 360, 361, 362, 363, 364, 365, 366, 367, 368, 369, 370, 371, 372, 373, 374, 375, 376, 377, 378, 379, 380, 381, 382, 383], [0.005214, 0.005214, 0.005214, 0.005215, 0.005215, 0.005215, 0.005214, 0.005214, 0.9999, 0.9999, 0.9999, 0.9999, 0.9999, 0.9999, 0.9999, 0.9999, 1.0, 0.1311, 0.8703, 0.9807, 0.9971, 0.9996, 0.9996, 0.9971, 0.9807, 0.8703, 0.1311, 0.1311, 0.8703, 0.9807, 0.9971, 0.9996, 0.9996, 0.9971, 0.9807, 0.8703, 0.1311, 0.1311, 0.8703, 0.9807, 0.9971, 0.9996, 0.9996, 0.9971, 0.9807, 0.8703, 0.1311, 0.1311, 0.8703, 0.9807, 0.9971, 0.9996, 0.9996, 0.9971, 0.9807, 0.8703, 0.1311]): _vg.add([_i], _w, 'REPLACE')
_vg = ob_test_man_001.vertex_groups.new(name='TEST MAN.009')
for _i, _w in zip([288, 289, 290, 291, 292, 293, 294, 295, 296, 306, 307, 308, 309, 310, 311, 312, 313, 314, 315, 316, 317, 318, 319, 320, 321, 322, 323, 324, 325, 326, 327, 328, 329, 330, 331, 332, 333, 334, 335, 336, 337, 338, 339, 340, 341, 342, 343, 344, 345, 352, 353, 354, 355, 362, 363, 364, 365, 372, 373, 374, 375, 382, 383], [0.9724, 0.9724, 0.9724, 0.9724, 0.9724, 0.9724, 0.9724, 0.9724, 1.0, 1.0, 1.0, 1.0, 1.0, 1.0, 1.0, 1.0, 1.0, 1.0, 1.0, 1.0, 1.0, 1.0, 1.0, 1.0, 1.0, 1.0, 1.0, 1.0, 1.0, 1.0, 1.0, 1.0, 1.0, 1.0, 1.0, 1.0, 1.0, 1.0, 1.0, 1.0, 1.0, 1.0, 1.0, 1.0, 1.0, 1.0, 1.0, 0.8689, 0.1297, 0.1297, 0.8689, 0.8689, 0.1297, 0.1297, 0.8689, 0.8689, 0.1297, 0.1297, 0.8689, 0.8689, 0.1297, 0.1297, 0.8689]): _vg.add([_i], _w, 'REPLACE')
_vg = ob_test_man_001.vertex_groups.new(name='TEST MAN.005')
for _i, _w in zip([105, 106, 107, 108, 109, 110, 111, 112, 113, 154, 155, 156, 157, 158, 159, 164, 165, 166, 167, 168, 169, 174, 175, 176, 177, 178, 179, 184, 185, 186, 187, 188, 189], [1.0, 1.0, 1.0, 1.0, 1.0, 1.0, 1.0, 1.0, 1.0, 0.9784, 0.9995, 1.0, 1.0, 0.9995, 0.9784, 0.9784, 0.9995, 1.0, 1.0, 0.9995, 0.9784, 0.9784, 0.9995, 1.0, 1.0, 0.9995, 0.9784, 0.9784, 0.9995, 1.0, 1.0, 0.9995, 0.9784]): _vg.add([_i], _w, 'REPLACE')
_vg = ob_test_man_001.vertex_groups.new(name='TEST MAN.010')
for _i, _w in zip([96, 97, 98, 99, 100, 101, 102, 103, 104, 114, 115, 116, 117, 118, 119, 120, 121, 122, 123, 124, 125, 126, 127, 128, 129, 130, 131, 132, 133, 134, 135, 136, 137, 138, 139, 140, 141, 142, 143, 144, 145, 146, 147, 148, 149, 150, 151, 152, 153, 160, 161, 162, 163, 170, 171, 172, 173, 180, 181, 182, 183, 190, 191], [1.0, 1.0, 1.0, 1.0, 1.0, 1.0, 1.0, 1.0, 1.0, 1.0, 1.0, 1.0, 1.0, 1.0, 1.0, 1.0, 1.0, 1.0, 1.0, 1.0, 1.0, 1.0, 1.0, 1.0, 1.0, 1.0, 1.0, 1.0, 1.0, 1.0, 1.0, 1.0, 1.0, 1.0, 1.0, 1.0, 1.0, 1.0, 1.0, 1.0, 1.0, 1.0, 1.0, 1.0, 1.0, 1.0, 1.0, 0.9995, 0.9784, 0.9784, 0.9995, 0.9995, 0.9784, 0.9784, 0.9995, 0.9995, 0.9784, 0.9784, 0.9995, 0.9995, 0.9784, 0.9784, 0.9995]): _vg.add([_i], _w, 'REPLACE')
_vg = ob_test_man_001.vertex_groups.new(name='TEST MAN.006')
for _i, _w in zip([201, 202, 203, 204, 205, 206, 207, 208, 209, 250, 251, 252, 253, 254, 255, 260, 261, 262, 263, 264, 265, 270, 271, 272, 273, 274, 275, 280, 281, 282, 283, 284, 285], [1.0, 1.0, 1.0, 1.0, 1.0, 1.0, 1.0, 1.0, 1.0, 0.9784, 0.9995, 1.0, 1.0, 0.9995, 0.9784, 0.9784, 0.9995, 1.0, 1.0, 0.9995, 0.9784, 0.9784, 0.9995, 1.0, 1.0, 0.9995, 0.9784, 0.9784, 0.9995, 1.0, 1.0, 0.9995, 0.9784]): _vg.add([_i], _w, 'REPLACE')
_vg = ob_test_man_001.vertex_groups.new(name='TEST MAN.011')
for _i, _w in zip([192, 193, 194, 195, 196, 197, 198, 199, 200, 210, 211, 212, 213, 214, 215, 216, 217, 218, 219, 220, 221, 222, 223, 224, 225, 226, 227, 228, 229, 230, 231, 232, 233, 234, 235, 236, 237, 238, 239, 240, 241, 242, 243, 244, 245, 246, 247, 248, 249, 256, 257, 258, 259, 266, 267, 268, 269, 276, 277, 278, 279, 286, 287], [1.0, 1.0, 1.0, 1.0, 1.0, 1.0, 1.0, 1.0, 1.0, 1.0, 1.0, 1.0, 1.0, 1.0, 1.0, 1.0, 1.0, 1.0, 1.0, 1.0, 1.0, 1.0, 1.0, 1.0, 1.0, 1.0, 1.0, 1.0, 1.0, 1.0, 1.0, 1.0, 1.0, 1.0, 1.0, 1.0, 1.0, 1.0, 1.0, 1.0, 1.0, 1.0, 1.0, 1.0, 1.0, 1.0, 1.0, 0.9995, 0.9784, 0.9784, 0.9995, 0.9995, 0.9784, 0.9784, 0.9995, 0.9995, 0.9784, 0.9784, 0.9995, 0.9995, 0.9784, 0.9784, 0.9995]): _vg.add([_i], _w, 'REPLACE')
_m = ob_test_man_001.modifiers.new('Armature', 'ARMATURE')
_m.object = ob_test_man

# ---- collection membership
col_collection_1.objects.link(ob_test_man)
col_collection_1.objects.link(ob_test_man_001)

# ---- scene / render settings (as saved in the file)
scene.frame_start = 2; scene.frame_end = 90; scene.frame_set(0)
scene.render.engine = 'BLENDER_EEVEE_NEXT'
scene.render.resolution_percentage = 50
scene.render.dither_intensity = 0.0
scene.cycles.use_denoising = False
scene.cycles.samples = 10
scene.cycles.sampling_pattern = 'TABULATED_SOBOL'
scene.cycles.light_sampling_threshold = 0.0
scene.cycles.use_adaptive_sampling = False
scene.cycles.use_light_tree = False
scene.cycles.blur_glossy = 0.0
scene.cycles.pixel_filter_type = 'GAUSSIAN'
scene.cycles.sample_clamp_indirect = 0.0
scene.view_settings.view_transform = 'Standard'
bpy.context.view_layer.update()

# ---- added for rendering (the .blend has no active camera and no usable light): camera, sun
cam_auto = bpy.data.cameras.new('AutoCamera')
cam_auto.lens = 50.0
cam_auto.sensor_width = 36.0
cam_auto.clip_end = 1000.0
ob_auto_camera = bpy.data.objects.new('AutoCamera', cam_auto)
scene.collection.objects.link(ob_auto_camera)
ob_auto_camera.location = (2.90802, -3.48962, 3.38911)
ob_auto_camera.rotation_euler = (1.09748, -7.21219e-08, 0.694738)
scene.camera = ob_auto_camera
light_auto_sun = bpy.data.lights.new('AutoSun', 'SUN')
light_auto_sun.energy = 3.0
light_auto_sun.angle = 0.0523599
ob_auto_sun = bpy.data.objects.new('AutoSun', light_auto_sun)
scene.collection.objects.link(ob_auto_sun)
ob_auto_sun.rotation_euler = (0.872665, 0.174533, 0.523599)
bpy.context.view_layer.update()
